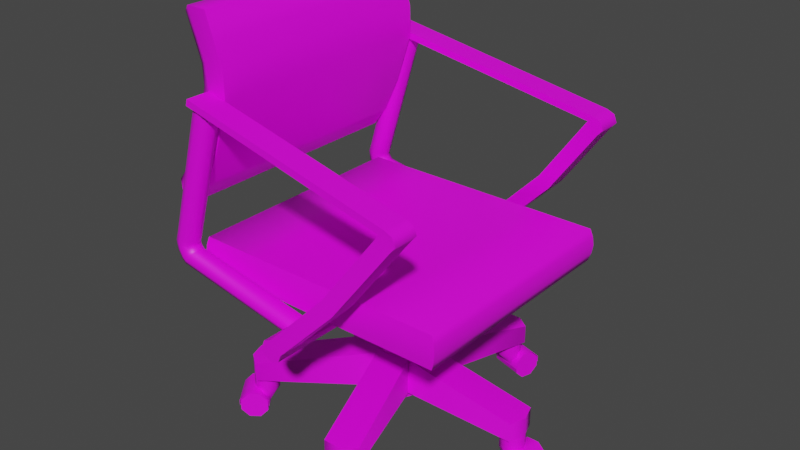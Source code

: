 # Source: PRChair_Small_Fix.blend  (saved by Blender 3.4.6; exported with 4.5.12 LTS)
import bpy
from mathutils import Matrix  # noqa: F401  (used for matrix-valued properties, if any)

bpy.ops.wm.read_factory_settings(use_empty=True)
scene = bpy.context.scene
scene.name = 'Scene'

# ---- collections
col_collection = bpy.data.collections.new('Collection'); scene.collection.children.link(col_collection)

# ---- images (referenced by path relative to the original .blend; pixels are not part of the script)
import os
ASSET_DIR = os.environ.get("B2B_ASSET_DIR", "")  # directory of the original .blend (textures are referenced by path, not embedded)
HERE = os.path.dirname(os.path.abspath(__file__))  # packed textures are extracted next to this script under _unpacked/

def load_image(name, relpath, width, height, colorspace="sRGB"):
    """Load a texture the original file referenced (path relative to the .blend, or extracted next to this script)."""
    p = next((c for c in (os.path.join(HERE, relpath), os.path.join(ASSET_DIR, relpath)) if relpath and os.path.exists(c)), "")
    if p:
        img = bpy.data.images.load(p, check_existing=True)
        img.name = name
    else:  # same state as the original file: an image datablock whose file is absent (Cycles renders it pink)
        img = bpy.data.images.new(name, width, height)
        img.source = "FILE"
        img.filepath = "//" + (relpath or name)
    img.colorspace_settings.name = colorspace
    return img
img_c = load_image('C', '', 1024, 1024, 'sRGB')

# ---- materials (node trees are filled in below, after node groups)
mat_material_001 = bpy.data.materials.new('Material.001')
mat_material_001.use_transparent_shadow = False

# ---- node groups
ng_auto_smooth = bpy.data.node_groups.new('Auto Smooth', 'GeometryNodeTree')
_s = ng_auto_smooth.interface.new_socket(name='Geometry', in_out='OUTPUT', socket_type='NodeSocketGeometry')
_s = ng_auto_smooth.interface.new_socket(name='Geometry', in_out='INPUT', socket_type='NodeSocketGeometry')
_s = ng_auto_smooth.interface.new_socket(name='Angle', in_out='INPUT', socket_type='NodeSocketFloat')
_s.subtype = 'ANGLE'
_s.min_value = 0.0
_s.max_value = 3.142
ng_auto_smooth.is_modifier = True
_N = ng_auto_smooth.nodes; _L = ng_auto_smooth.links
n0 = _N.new('NodeGroupOutput'); n0.name = 'Group Output'; n0.location = (480, -100)
n1 = _N.new('NodeGroupInput'); n1.name = 'Group Input'; n1.location = (-420, -300)
n2 = _N.new('NodeGroupInput'); n2.name = 'Group Input.001'; n2.location = (-60, -100)
n3 = _N.new('GeometryNodeSetShadeSmooth'); n3.name = 'Set Shade Smooth'; n3.location = (120, -100)
n3.domain = 'EDGE'
n4 = _N.new('GeometryNodeSetShadeSmooth'); n4.name = 'Set Shade Smooth.001'; n4.location = (300, -100)
n5 = _N.new('GeometryNodeInputMeshEdgeAngle'); n5.name = 'Edge Angle'; n5.location = (-420, -220)
n6 = _N.new('GeometryNodeInputEdgeSmooth'); n6.name = 'Is Edge Smooth'; n6.location = (-60, -160)
n7 = _N.new('GeometryNodeInputShadeSmooth'); n7.name = 'Is Face Smooth'; n7.location = (-240, -340)
n8 = _N.new('FunctionNodeBooleanMath'); n8.name = 'Boolean Math'; n8.location = (-60, -220)
n9 = _N.new('FunctionNodeCompare'); n9.name = 'Compare'; n9.location = (-240, -180)
n9.operation = 'LESS_EQUAL'
_L.new(n5.outputs[0], n9.inputs[0])
_L.new(n4.outputs[0], n0.inputs[0])
_L.new(n1.outputs[1], n9.inputs[1])
_L.new(n9.outputs[0], n8.inputs[0])
_L.new(n7.outputs[0], n8.inputs[1])
_L.new(n2.outputs[0], n3.inputs[0])
_L.new(n6.outputs[0], n3.inputs[1])
_L.new(n3.outputs[0], n4.inputs[0])
_L.new(n8.outputs[0], n3.inputs[2])
n0.is_active_output = True

# ---- material node trees
mat_material_001.use_nodes = True; mat_material_001.node_tree.nodes.clear()
_N = mat_material_001.node_tree.nodes; _L = mat_material_001.node_tree.links
n0 = _N.new('ShaderNodeBsdfPrincipled'); n0.name = 'Principled BSDF'; n0.location = (10, 300)
n0.distribution = 'GGX'
n0.subsurface_method = 'RANDOM_WALK_SKIN'
n0.inputs[3].default_value = 1.45
n0.inputs[27].default_value = (0.0, 0.0, 0.0, 1.0)
n0.inputs[28].default_value = 1.0
n1 = _N.new('ShaderNodeOutputMaterial'); n1.name = 'Material Output'; n1.location = (300, 300)
n2 = _N.new('ShaderNodeTexImage'); n2.name = 'Image Texture'; n2.location = (-280, 280)
n2.image = img_c
_L.new(n0.outputs[0], n1.inputs[0])
_L.new(n2.outputs[0], n0.inputs[0])
n1.is_active_output = True

# ---- world
world_world = bpy.data.worlds.new('World'); scene.world = world_world
world_world.use_nodes = True; world_world.node_tree.nodes.clear()
_N = world_world.node_tree.nodes; _L = world_world.node_tree.links
n0 = _N.new('ShaderNodeOutputWorld'); n0.name = 'World Output'; n0.location = (300, 300)
n1 = _N.new('ShaderNodeBackground'); n1.name = 'Background'; n1.location = (10, 300)
n1.inputs[0].default_value = (0.05088, 0.05088, 0.05088, 1.0)
_L.new(n1.outputs[0], n0.inputs[0])
n0.is_active_output = True
world_world.color = (0.05088, 0.05088, 0.05088)
world_world.use_sun_shadow = False
world_world.sun_shadow_jitter_overblur = 0.0

# ---- meshes
me_cube = bpy.data.meshes.new('Cube')
me_cube.from_pydata([(-0.2994, 0.0, 0.4637), (-0.2432, 4.012e-09, 0.8002), (-0.2605, 0.0, 0.4541), (-0.2031, 4.012e-09, 0.8002), (-0.1704, 0.0, 0.6551), (-0.2092, 0.0, 0.6655), (-0.1717, 1.337e-09, 0.7115), (-0.2118, 1.337e-09, 0.7115), (-0.2403, 0.0, 0.5706), (-0.2013, 0.0, 0.561), (-0.2475, 0.0, 0.323), (-0.2475, 0.0, 0.386), (0.2475, 0.0, 0.323), (0.2475, 0.0, 0.386), (-0.1862, 4.012e-09, 0.7525), (-0.2264, 4.012e-09, 0.7525), (-0.271, 0.0, 0.5029), (-0.232, 0.0, 0.4932), (-0.2557, 4.012e-09, 0.7881), (-0.2826, 0.0, 0.5145), (-0.3095, 0.0, 0.4787), (-0.2401, 4.012e-09, 0.7441), (7.836e-17, 0.0, 0.2816), (-0.01475, 0.0, 0.2877), (-0.02086, 0.0, 0.3025), (-0.01475, 0.0, 0.3172), (7.836e-17, 0.0, 0.3233), (0.01475, 0.0, 0.3172), (0.02086, 0.0, 0.3025), (0.01475, 0.0, 0.2877), (0.2524, 0.0, 0.3706), (0.2545, 0.0, 0.3545), (0.2524, 0.0, 0.3385), (-0.2524, 0.0, 0.3706), (-0.2545, 0.0, 0.3545), (-0.2524, 0.0, 0.3385), (0.0, 0.0, 0.386), (0.0, 0.0, 0.323), (0.1237, 0.0, 0.386), (0.1237, 0.0, 0.323), (-0.1237, 0.0, 0.323), (-0.1237, 0.0, 0.386), (-0.2994, 0.2319, 0.4637), (-0.2432, 0.2319, 0.8002), (-0.2605, 0.2319, 0.4541), (-0.2031, 0.2319, 0.8002), (-0.2092, 0.2319, 0.6655), (-0.1704, 0.2319, 0.6551), (-0.2119, 0.2319, 0.7115), (-0.1717, 0.2319, 0.7115), (-0.2013, 0.2319, 0.561), (-0.2403, 0.2319, 0.5706), (-0.2475, 0.2255, 0.323), (-0.2475, 0.2255, 0.386), (0.2475, 0.2255, 0.323), (0.2475, 0.2255, 0.386), (-0.2994, 0.167, 0.4637), (-0.2031, 0.167, 0.8002), (-0.1704, 0.167, 0.6551), (-0.2432, 0.167, 0.8002), (-0.2605, 0.167, 0.4541), (-0.2092, 0.167, 0.6655), (-0.2119, 0.167, 0.7115), (-0.1717, 0.167, 0.7115), (-0.2403, 0.167, 0.5706), (-0.2013, 0.167, 0.561), (-0.2264, 0.2319, 0.7524), (-0.1862, 0.2319, 0.7524), (-0.2264, 0.167, 0.7525), (-0.1862, 0.167, 0.7525), (-0.232, 0.2319, 0.4932), (-0.271, 0.2319, 0.5029), (-0.232, 0.167, 0.4932), (-0.271, 0.167, 0.5029), (-0.3095, 0.166, 0.4787), (-0.3095, 0.2259, 0.4787), (-0.2401, 0.2259, 0.7441), (-0.2557, 0.2259, 0.7881), (-0.2536, 0.2259, 0.579), (-0.2258, 0.2259, 0.6673), (-0.2557, 0.166, 0.7881), (-0.2268, 0.2259, 0.7064), (-0.2826, 0.2259, 0.5145), (-0.2258, 0.166, 0.6673), (-0.2268, 0.166, 0.7064), (-0.2536, 0.166, 0.579), (-0.2826, 0.166, 0.5145), (-0.2401, 0.166, 0.7441), (7.836e-17, 0.3231, 0.2816), (-0.01475, 0.3231, 0.2877), (-0.02086, 0.3231, 0.3025), (-0.01475, 0.3231, 0.3172), (7.836e-17, 0.3231, 0.3233), (0.01475, 0.3231, 0.3172), (0.02086, 0.3231, 0.3025), (0.01475, 0.3231, 0.2877), (7.836e-17, 0.2762, 0.2816), (-0.01475, 0.2762, 0.2877), (-0.02086, 0.2762, 0.3025), (-0.01475, 0.2762, 0.3172), (7.836e-17, 0.2762, 0.3233), (0.01475, 0.2762, 0.3172), (0.02086, 0.2762, 0.3025), (0.01475, 0.2762, 0.2877), (0.2084, 0.2531, 0.5713), (0.2084, 0.3, 0.5713), (0.2232, 0.3, 0.5652), (0.2232, 0.2531, 0.5652), (0.2293, 0.3, 0.5504), (0.2293, 0.2531, 0.5504), (0.1224, 0.269, 0.4276), (0.1076, 0.269, 0.4337), (0.1076, 0.3159, 0.4337), (0.1224, 0.3159, 0.4276), (0.1285, 0.3159, 0.4129), (0.1285, 0.269, 0.4129), (0.2183, 0.2531, 0.5825), (0.2183, 0.3, 0.5825), (0.233, 0.3, 0.5764), (0.233, 0.2531, 0.5764), (0.2391, 0.3, 0.5616), (0.2391, 0.2531, 0.5616), (-0.2116, 0.2315, 0.6532), (-0.2116, 0.2784, 0.6532), (-0.2083, 0.2315, 0.6651), (-0.2083, 0.2784, 0.6651), (-0.2614, 0.2327, 0.3622), (-0.2728, 0.2389, 0.353), (-0.2776, 0.2536, 0.3491), (-0.2728, 0.2684, 0.353), (-0.2614, 0.2745, 0.3622), (-0.2499, 0.2684, 0.3715), (-0.2452, 0.2536, 0.3754), (-0.2499, 0.2389, 0.3715), (-0.01158, 0.2327, 0.3119), (-0.02092, 0.2389, 0.3005), (-0.02478, 0.2536, 0.2958), (-0.02092, 0.2684, 0.3005), (-0.01158, 0.2745, 0.3119), (-0.002242, 0.2684, 0.3234), (0.001625, 0.2536, 0.3281), (-0.002242, 0.2389, 0.3234), (-0.2557, 0.2327, 0.3569), (-0.265, 0.2389, 0.3455), (-0.2689, 0.2536, 0.3407), (-0.265, 0.2684, 0.3455), (-0.2557, 0.2745, 0.3569), (-0.2464, 0.2684, 0.3683), (-0.2425, 0.2536, 0.373), (-0.2464, 0.2389, 0.3683), (-0.2672, 0.2327, 0.3727), (-0.2815, 0.2389, 0.3689), (-0.2874, 0.2536, 0.3673), (-0.2815, 0.2684, 0.3689), (-0.2672, 0.2745, 0.3727), (-0.2529, 0.2684, 0.3764), (-0.247, 0.2536, 0.378), (-0.2529, 0.2389, 0.3764), (-0.2686, 0.2327, 0.3844), (-0.2833, 0.2389, 0.3862), (-0.2894, 0.2536, 0.3869), (-0.2833, 0.2684, 0.3862), (-0.2686, 0.2745, 0.3844), (-0.254, 0.2684, 0.3827), (-0.2479, 0.2536, 0.382), (-0.254, 0.2389, 0.3827), (-0.2648, 0.2327, 0.3947), (-0.278, 0.2389, 0.4012), (-0.2835, 0.2536, 0.4038), (-0.278, 0.2684, 0.4012), (-0.2648, 0.2745, 0.3947), (-0.2515, 0.2684, 0.3882), (-0.246, 0.2536, 0.3855), (-0.2515, 0.2389, 0.3882), (-0.1891, 0.2327, 0.6503), (-0.205, 0.2389, 0.6534), (-0.2114, 0.2536, 0.6539), (-0.205, 0.2684, 0.6534), (-0.1891, 0.2745, 0.6503), (-0.1744, 0.2684, 0.6471), (-0.168, 0.2536, 0.6457), (-0.1744, 0.2389, 0.6471), (-0.2524, 0.2277, 0.3385), (-0.2545, 0.2286, 0.3545), (-0.2524, 0.2277, 0.3706), (0.2524, 0.2277, 0.3706), (0.2545, 0.2286, 0.3545), (0.2524, 0.2277, 0.3385), (0.0, 0.2255, 0.323), (0.0, 0.2255, 0.386), (3.421e-20, 0.2277, 0.339), (-1.162e-20, 0.2286, 0.3545), (3.421e-20, 0.2277, 0.3705), (0.1237, 0.2255, 0.323), (0.1237, 0.2255, 0.386), (0.1237, 0.2277, 0.339), (0.1237, 0.2286, 0.3545), (0.1237, 0.2277, 0.3705), (-0.1237, 0.2255, 0.386), (-0.1237, 0.2277, 0.339), (-0.1237, 0.2286, 0.3545), (-0.1237, 0.2277, 0.3705), (-0.1237, 0.2255, 0.323), (-0.2994, -0.2319, 0.4637), (-0.2432, -0.2319, 0.8002), (-0.2605, -0.2319, 0.4541), (-0.2031, -0.2319, 0.8002), (-0.2092, -0.2319, 0.6655), (-0.1704, -0.2319, 0.6551), (-0.2119, -0.2319, 0.7115), (-0.1717, -0.2319, 0.7115), (-0.2013, -0.2319, 0.561), (-0.2403, -0.2319, 0.5706), (-0.2475, -0.2255, 0.323), (-0.2475, -0.2255, 0.386), (0.2475, -0.2255, 0.323), (0.2475, -0.2255, 0.386), (-0.2994, -0.167, 0.4637), (-0.2031, -0.167, 0.8002), (-0.1704, -0.167, 0.6551), (-0.2432, -0.167, 0.8002), (-0.2605, -0.167, 0.4541), (-0.2092, -0.167, 0.6655), (-0.2119, -0.167, 0.7115), (-0.1717, -0.167, 0.7115), (-0.2403, -0.167, 0.5706), (-0.2013, -0.167, 0.561), (-0.2264, -0.2319, 0.7524), (-0.1862, -0.2319, 0.7524), (-0.2264, -0.167, 0.7525), (-0.1862, -0.167, 0.7525), (-0.232, -0.2319, 0.4932), (-0.271, -0.2319, 0.5029), (-0.232, -0.167, 0.4932), (-0.271, -0.167, 0.5029), (-0.3095, -0.166, 0.4787), (-0.3095, -0.2259, 0.4787), (-0.2401, -0.2259, 0.7441), (-0.2557, -0.2259, 0.7881), (-0.2536, -0.2259, 0.579), (-0.2258, -0.2259, 0.6673), (-0.2557, -0.166, 0.7881), (-0.2268, -0.2259, 0.7064), (-0.2826, -0.2259, 0.5145), (-0.2258, -0.166, 0.6673), (-0.2268, -0.166, 0.7064), (-0.2536, -0.166, 0.579), (-0.2826, -0.166, 0.5145), (-0.2401, -0.166, 0.7441), (7.836e-17, -0.3231, 0.2816), (-0.01475, -0.3231, 0.2877), (-0.02086, -0.3231, 0.3025), (-0.01475, -0.3231, 0.3172), (7.836e-17, -0.3231, 0.3233), (0.01475, -0.3231, 0.3172), (0.02086, -0.3231, 0.3025), (0.01475, -0.3231, 0.2877), (7.836e-17, -0.2762, 0.2816), (-0.01475, -0.2762, 0.2877), (-0.02086, -0.2762, 0.3025), (-0.01475, -0.2762, 0.3172), (7.836e-17, -0.2762, 0.3233), (0.01475, -0.2762, 0.3172), (0.02086, -0.2762, 0.3025), (0.01475, -0.2762, 0.2877), (0.2084, -0.2531, 0.5713), (0.2084, -0.3, 0.5713), (0.2232, -0.3, 0.5652), (0.2232, -0.2531, 0.5652), (0.2293, -0.3, 0.5504), (0.2293, -0.2531, 0.5504), (0.1224, -0.269, 0.4276), (0.1076, -0.269, 0.4337), (0.1076, -0.3159, 0.4337), (0.1224, -0.3159, 0.4276), (0.1285, -0.3159, 0.4129), (0.1285, -0.269, 0.4129), (0.2183, -0.2531, 0.5825), (0.2183, -0.3, 0.5825), (0.233, -0.3, 0.5764), (0.233, -0.2531, 0.5764), (0.2391, -0.3, 0.5616), (0.2391, -0.2531, 0.5616), (-0.2116, -0.2315, 0.6532), (-0.2116, -0.2784, 0.6532), (-0.2083, -0.2315, 0.6651), (-0.2083, -0.2784, 0.6651), (-0.2614, -0.2327, 0.3622), (-0.2728, -0.2389, 0.353), (-0.2776, -0.2536, 0.3491), (-0.2728, -0.2684, 0.353), (-0.2614, -0.2745, 0.3622), (-0.2499, -0.2684, 0.3715), (-0.2452, -0.2536, 0.3754), (-0.2499, -0.2389, 0.3715), (-0.01158, -0.2327, 0.3119), (-0.02092, -0.2389, 0.3005), (-0.02478, -0.2536, 0.2958), (-0.02092, -0.2684, 0.3005), (-0.01158, -0.2745, 0.3119), (-0.002242, -0.2684, 0.3234), (0.001625, -0.2536, 0.3281), (-0.002242, -0.2389, 0.3234), (-0.2557, -0.2327, 0.3569), (-0.265, -0.2389, 0.3455), (-0.2689, -0.2536, 0.3407), (-0.265, -0.2684, 0.3455), (-0.2557, -0.2745, 0.3569), (-0.2464, -0.2684, 0.3683), (-0.2425, -0.2536, 0.373), (-0.2464, -0.2389, 0.3683), (-0.2672, -0.2327, 0.3727), (-0.2815, -0.2389, 0.3689), (-0.2874, -0.2536, 0.3673), (-0.2815, -0.2684, 0.3689), (-0.2672, -0.2745, 0.3727), (-0.2529, -0.2684, 0.3764), (-0.247, -0.2536, 0.378), (-0.2529, -0.2389, 0.3764), (-0.2686, -0.2327, 0.3844), (-0.2833, -0.2389, 0.3862), (-0.2894, -0.2536, 0.3869), (-0.2833, -0.2684, 0.3862), (-0.2686, -0.2745, 0.3844), (-0.254, -0.2684, 0.3827), (-0.2479, -0.2536, 0.382), (-0.254, -0.2389, 0.3827), (-0.2648, -0.2327, 0.3947), (-0.278, -0.2389, 0.4012), (-0.2835, -0.2536, 0.4038), (-0.278, -0.2684, 0.4012), (-0.2648, -0.2745, 0.3947), (-0.2515, -0.2684, 0.3882), (-0.246, -0.2536, 0.3855), (-0.2515, -0.2389, 0.3882), (-0.1891, -0.2327, 0.6503), (-0.205, -0.2389, 0.6534), (-0.2114, -0.2536, 0.6539), (-0.205, -0.2684, 0.6534), (-0.1891, -0.2745, 0.6503), (-0.1744, -0.2684, 0.6471), (-0.168, -0.2536, 0.6457), (-0.1744, -0.2389, 0.6471), (-0.2524, -0.2277, 0.3385), (-0.2545, -0.2286, 0.3545), (-0.2524, -0.2277, 0.3706), (0.2524, -0.2277, 0.3706), (0.2545, -0.2286, 0.3545), (0.2524, -0.2277, 0.3385), (0.0, -0.2255, 0.323), (0.0, -0.2255, 0.386), (3.421e-20, -0.2277, 0.339), (-1.162e-20, -0.2286, 0.3545), (3.421e-20, -0.2277, 0.3705), (0.1237, -0.2255, 0.323), (0.1237, -0.2255, 0.386), (0.1237, -0.2277, 0.339), (0.1237, -0.2286, 0.3545), (0.1237, -0.2277, 0.3705), (-0.1237, -0.2255, 0.386), (-0.1237, -0.2277, 0.339), (-0.1237, -0.2286, 0.3545), (-0.1237, -0.2277, 0.3705), (-0.1237, -0.2255, 0.323), (0.0, -0.0416, 0.3272), (-0.02941, -0.02941, 0.3272), (-0.0416, 0.0, 0.3272), (-0.02941, 0.02941, 0.3272), (0.0, 0.0416, 0.3272), (0.02941, 0.02941, 0.3272), (0.0416, 0.0, 0.3272), (0.02941, -0.02941, 0.3272), (0.0, -0.0416, 0.1549), (-0.02941, -0.02941, 0.1549), (-0.0416, 0.0, 0.1549), (-0.02941, 0.02941, 0.1549), (0.0, 0.0416, 0.1549), (0.02941, 0.02941, 0.1549), (0.0416, 0.0, 0.1549), (0.02941, -0.02941, 0.1549), (0.0, -0.0416, 0.06204), (-0.02941, -0.02941, 0.06204), (-0.0416, 0.0, 0.06204), (-0.02941, 0.02941, 0.06204), (0.0, 0.0416, 0.06204), (0.02941, 0.02941, 0.06204), (0.0416, 0.0, 0.06204), (0.02941, -0.02941, 0.06204), (-0.01656, 0.05096, 0.08163), (-0.01656, 0.05096, 0.1534), (0.01656, 0.05096, 0.08163), (0.01656, 0.05096, 0.1534), (0.04335, 0.0315, 0.08163), (0.04335, 0.0315, 0.1534), (0.05358, 0.0, 0.08163), (0.05358, 0.0, 0.1534), (0.04335, -0.0315, 0.08163), (0.04335, -0.0315, 0.1534), (0.01656, -0.05096, 0.08163), (0.01656, -0.05096, 0.1534), (-0.01656, -0.05096, 0.08163), (-0.01656, -0.05096, 0.1534), (-0.04335, -0.0315, 0.08163), (-0.04335, -0.0315, 0.1534), (-0.05358, 0.0, 0.08163), (-0.05358, 0.0, 0.1534), (-0.04335, 0.0315, 0.08163), (-0.04335, 0.0315, 0.1534), (0.2683, 0.0315, 0.1188), (0.2683, 0.0315, 0.08163), (0.2786, -1.341e-08, 0.08163), (0.2786, -1.341e-08, 0.1188), (0.2683, -0.0315, 0.08163), (0.2683, -0.0315, 0.1188), (0.1129, -0.2455, 0.1188), (0.1129, -0.2455, 0.08163), (0.08609, -0.2649, 0.08163), (0.08609, -0.2649, 0.1188), (0.05297, -0.2649, 0.08163), (0.05297, -0.2649, 0.1188), (-0.1986, -0.1832, 0.1188), (-0.1986, -0.1832, 0.08163), (-0.2254, -0.1637, 0.08163), (-0.2254, -0.1637, 0.1188), (-0.2356, -0.1323, 0.08163), (-0.2356, -0.1323, 0.1188), (-0.1986, 0.1832, 0.08163), (-0.1986, 0.1832, 0.1188), (-0.2356, 0.1323, 0.1188), (-0.2356, 0.1323, 0.08163), (-0.2254, 0.1637, 0.08163), (-0.2254, 0.1637, 0.1188), (0.05297, 0.2649, 0.08163), (0.08609, 0.2649, 0.08163), (0.08609, 0.2649, 0.1188), (0.05297, 0.2649, 0.1188), (0.1129, 0.2455, 0.08163), (0.1129, 0.2455, 0.1188), (0.1009, -0.2341, 0.08157), (0.1016, -0.236, 0.04489), (0.09976, -0.2523, 0.08157), (0.09976, -0.2523, 0.05243), (0.08608, -0.2643, 0.08157), (0.08608, -0.2643, 0.05243), (0.06789, -0.2631, 0.08157), (0.06789, -0.2631, 0.05243), (0.05586, -0.2495, 0.08157), (0.0565, -0.2513, 0.04489), (0.05702, -0.2313, 0.08157), (0.06056, -0.2417, 0.02875), (0.07071, -0.2192, 0.08157), (0.07652, -0.2363, 0.02804), (0.08889, -0.2204, 0.08157), (0.09243, -0.2308, 0.02875), (0.1011, -0.2345, 0.05363), (0.09976, -0.2523, 0.05466), (0.08608, -0.2643, 0.05466), (0.06789, -0.2631, 0.05466), (0.05598, -0.2498, 0.05363), (0.05702, -0.2313, 0.05069), (0.07071, -0.2192, 0.05069), (0.08889, -0.2204, 0.05069), (0.05834, -0.2829, 0.05165), (0.1193, -0.2621, 0.05165), (0.06318, -0.297, 0.03667), (0.1241, -0.2763, 0.03667), (0.06318, -0.297, 0.01548), (0.1241, -0.2763, 0.01548), (0.05834, -0.2829, 0.0004918), (0.1193, -0.2621, 0.0004919), (0.0515, -0.2628, 0.0004918), (0.1124, -0.242, 0.0004918), (0.04666, -0.2486, 0.01548), (0.1076, -0.2278, 0.01548), (0.04666, -0.2486, 0.03667), (0.1076, -0.2278, 0.03667), (0.0515, -0.2628, 0.05165), (0.1124, -0.242, 0.05165), (0.05863, -0.2837, 0.0533), (0.1195, -0.2629, 0.0533), (0.06386, -0.299, 0.03709), (0.1248, -0.2782, 0.03709), (0.06388, -0.2991, 0.02493), (0.1248, -0.2783, 0.02493), (0.04597, -0.2466, 0.02493), (0.1069, -0.2258, 0.02493), (0.04599, -0.2466, 0.03709), (0.1069, -0.2259, 0.03709), (0.05123, -0.262, 0.0533), (0.1121, -0.2412, 0.0533), (0.05852, -0.2834, 0.05253), (0.1194, -0.2626, 0.05253), (0.06361, -0.2983, 0.03678), (0.1245, -0.2775, 0.03678), (0.06361, -0.2983, 0.02493), (0.1245, -0.2775, 0.02493), (0.04624, -0.2474, 0.02493), (0.1071, -0.2266, 0.02493), (0.04624, -0.2474, 0.03678), (0.1071, -0.2266, 0.03678), (0.05133, -0.2623, 0.05253), (0.1122, -0.2415, 0.05253), (0.2546, 0.02386, 0.08157), (0.2566, 0.02386, 0.04489), (0.2715, 0.01688, 0.08157), (0.2715, 0.01688, 0.05243), (0.2784, 4.733e-05, 0.08157), (0.2784, 4.733e-05, 0.05243), (0.2715, -0.01679, 0.08157), (0.2715, -0.01679, 0.05243), (0.2546, -0.02376, 0.08157), (0.2566, -0.02376, 0.04489), (0.2378, -0.01678, 0.08157), (0.2488, -0.01679, 0.02875), (0.2308, 5.221e-05, 0.08157), (0.2488, 5.035e-05, 0.02804), (0.2378, 0.01689, 0.08157), (0.2488, 0.01689, 0.02875), (0.255, 0.02386, 0.05363), (0.2715, 0.01688, 0.05466), (0.2784, 4.733e-05, 0.05466), (0.2715, -0.01679, 0.05466), (0.255, -0.02376, 0.05363), (0.2378, -0.01678, 0.05069), (0.2308, 5.221e-05, 0.05069), (0.2378, 0.01689, 0.05069), (0.287, -0.03219, 0.05165), (0.287, 0.03217, 0.05165), (0.302, -0.03219, 0.03667), (0.302, 0.03217, 0.03667), (0.302, -0.03219, 0.01548), (0.302, 0.03217, 0.01548), (0.287, -0.03219, 0.0004918), (0.287, 0.03217, 0.0004919), (0.2658, -0.03219, 0.0004918), (0.2659, 0.03217, 0.0004918), (0.2509, -0.03219, 0.01548), (0.2509, 0.03217, 0.01548), (0.2509, -0.03219, 0.03667), (0.2509, 0.03217, 0.03667), (0.2658, -0.03219, 0.05165), (0.2659, 0.03217, 0.05165), (0.2879, -0.03218, 0.0533), (0.2879, 0.03216, 0.0533), (0.3041, -0.03219, 0.03709), (0.3041, 0.03216, 0.03709), (0.3042, -0.03219, 0.02493), (0.3042, 0.03216, 0.02493), (0.2487, -0.03218, 0.02493), (0.2487, 0.03217, 0.02493), (0.2488, -0.03218, 0.03709), (0.2488, 0.03217, 0.03709), (0.265, -0.03218, 0.0533), (0.265, 0.03216, 0.0533), (0.2876, -0.03218, 0.05253), (0.2876, 0.03216, 0.05253), (0.3033, -0.03219, 0.03678), (0.3034, 0.03216, 0.03678), (0.3033, -0.03219, 0.02493), (0.3034, 0.03216, 0.02493), (0.2495, -0.03218, 0.02493), (0.2495, 0.03217, 0.02493), (0.2495, -0.03218, 0.03678), (0.2495, 0.03217, 0.03678), (0.2653, -0.03218, 0.05253), (0.2653, 0.03216, 0.05253), (0.05616, 0.2489, 0.08157), (0.05674, 0.2508, 0.04489), (0.06778, 0.2629, 0.08157), (0.06778, 0.2629, 0.05243), (0.08593, 0.2646, 0.08157), (0.08593, 0.2646, 0.05243), (0.09996, 0.253, 0.08157), (0.09996, 0.253, 0.05243), (0.1017, 0.2348, 0.08157), (0.1022, 0.2367, 0.04489), (0.09003, 0.2208, 0.08157), (0.09326, 0.2313, 0.02875), (0.07188, 0.2191, 0.08157), (0.07719, 0.2363, 0.02804), (0.05785, 0.2307, 0.08157), (0.06109, 0.2412, 0.02875), (0.05627, 0.2493, 0.05363), (0.06778, 0.2629, 0.05466), (0.08593, 0.2646, 0.05466), (0.09996, 0.253, 0.05466), (0.1018, 0.2352, 0.05363), (0.09003, 0.2208, 0.05069), (0.07188, 0.2191, 0.05069), (0.05785, 0.2307, 0.05069), (0.1193, 0.2633, 0.05165), (0.05777, 0.2823, 0.05165), (0.1237, 0.2776, 0.03667), (0.06219, 0.2966, 0.03667), (0.1237, 0.2776, 0.01548), (0.06219, 0.2966, 0.01548), (0.1193, 0.2633, 0.0004918), (0.05777, 0.2823, 0.0004919), (0.113, 0.2431, 0.0004918), (0.05152, 0.2621, 0.0004918), (0.1086, 0.2288, 0.01548), (0.0471, 0.2477, 0.01548), (0.1086, 0.2288, 0.03667), (0.0471, 0.2477, 0.03667), (0.113, 0.2431, 0.05165), (0.05152, 0.2621, 0.05165), (0.1195, 0.2641, 0.0533), (0.05803, 0.2831, 0.0533), (0.1243, 0.2796, 0.03709), (0.06282, 0.2986, 0.03709), (0.1243, 0.2797, 0.02493), (0.06283, 0.2987, 0.02493), (0.108, 0.2267, 0.02493), (0.04647, 0.2457, 0.02493), (0.108, 0.2268, 0.03709), (0.04649, 0.2457, 0.03709), (0.1128, 0.2422, 0.0533), (0.05127, 0.2612, 0.0533), (0.1194, 0.2638, 0.05253), (0.05794, 0.2828, 0.05253), (0.1241, 0.2789, 0.03678), (0.06259, 0.2979, 0.03678), (0.1241, 0.2789, 0.02493), (0.06259, 0.2979, 0.02493), (0.1082, 0.2275, 0.02493), (0.04672, 0.2465, 0.02493), (0.1082, 0.2275, 0.03678), (0.04672, 0.2465, 0.03678), (0.1128, 0.2425, 0.05253), (0.05137, 0.2615, 0.05253), (-0.2196, 0.1306, 0.08157), (-0.2212, 0.1317, 0.04489), (-0.2293, 0.146, 0.08157), (-0.2293, 0.146, 0.05243), (-0.2252, 0.1638, 0.08157), (-0.2252, 0.1638, 0.05243), (-0.2097, 0.1735, 0.08157), (-0.2097, 0.1735, 0.05243), (-0.192, 0.1694, 0.08157), (-0.1936, 0.1705, 0.04489), (-0.1823, 0.1539, 0.08157), (-0.1912, 0.1603, 0.02875), (-0.1864, 0.1362, 0.08157), (-0.2011, 0.1466, 0.02804), (-0.2019, 0.1265, 0.08157), (-0.2108, 0.1329, 0.02875), (-0.2199, 0.1308, 0.05363), (-0.2293, 0.146, 0.05466), (-0.2252, 0.1638, 0.05466), (-0.2097, 0.1735, 0.05466), (-0.1923, 0.1696, 0.05363), (-0.1823, 0.1539, 0.05069), (-0.1864, 0.1362, 0.05069), (-0.2019, 0.1265, 0.05069), (-0.2135, 0.195, 0.05165), (-0.2508, 0.1426, 0.05165), (-0.2257, 0.2037, 0.03667), (-0.263, 0.1513, 0.03667), (-0.2257, 0.2037, 0.01548), (-0.263, 0.1513, 0.01548), (-0.2135, 0.195, 0.0004918), (-0.2508, 0.1426, 0.0004919), (-0.1962, 0.1827, 0.0004918), (-0.2336, 0.1303, 0.0004918), (-0.184, 0.174, 0.01548), (-0.2214, 0.1216, 0.01548), (-0.184, 0.174, 0.03667), (-0.2214, 0.1216, 0.03667), (-0.1962, 0.1827, 0.05165), (-0.2336, 0.1303, 0.05165), (-0.2142, 0.1955, 0.0533), (-0.2515, 0.1431, 0.0533), (-0.2274, 0.2049, 0.03709), (-0.2647, 0.1526, 0.03709), (-0.2274, 0.205, 0.02493), (-0.2648, 0.1526, 0.02493), (-0.1823, 0.1728, 0.02493), (-0.2196, 0.1204, 0.02493), (-0.1823, 0.1728, 0.03709), (-0.2197, 0.1204, 0.03709), (-0.1955, 0.1822, 0.0533), (-0.2329, 0.1298, 0.0533), (-0.2139, 0.1954, 0.05253), (-0.2513, 0.143, 0.05253), (-0.2268, 0.2045, 0.03678), (-0.2641, 0.1521, 0.03678), (-0.2268, 0.2045, 0.02493), (-0.2641, 0.1521, 0.02493), (-0.1829, 0.1733, 0.02493), (-0.2203, 0.1209, 0.02493), (-0.1829, 0.1733, 0.03678), (-0.2203, 0.1209, 0.03678), (-0.1958, 0.1824, 0.05253), (-0.2331, 0.13, 0.05253), (-0.1916, -0.168, 0.08157), (-0.1932, -0.1692, 0.04489), (-0.2092, -0.1726, 0.08157), (-0.2092, -0.1726, 0.05243), (-0.225, -0.1635, 0.08157), (-0.225, -0.1635, 0.05243), (-0.2296, -0.1459, 0.08157), (-0.2296, -0.1459, 0.05243), (-0.2205, -0.1301, 0.08157), (-0.2221, -0.1313, 0.04489), (-0.2029, -0.1254, 0.08157), (-0.2116, -0.1321, 0.02875), (-0.1871, -0.1346, 0.08157), (-0.2014, -0.1455, 0.02804), (-0.1824, -0.1522, 0.08157), (-0.1912, -0.1589, 0.02875), (-0.1919, -0.1682, 0.05363), (-0.2092, -0.1726, 0.05466), (-0.225, -0.1635, 0.05466), (-0.2296, -0.1459, 0.05466), (-0.2208, -0.1303, 0.05363), (-0.2029, -0.1254, 0.05069), (-0.1871, -0.1346, 0.05069), (-0.1824, -0.1522, 0.05069), (-0.2514, -0.1431, 0.05165), (-0.2123, -0.1942, 0.05165), (-0.2633, -0.1522, 0.03667), (-0.2242, -0.2033, 0.03667), (-0.2633, -0.1522, 0.01548), (-0.2242, -0.2033, 0.01548), (-0.2514, -0.1431, 0.0004918), (-0.2123, -0.1942, 0.0004919), (-0.2345, -0.1302, 0.0004918), (-0.1955, -0.1814, 0.0004918), (-0.2226, -0.1211, 0.01548), (-0.1835, -0.1723, 0.01548), (-0.2226, -0.1211, 0.03667), (-0.1835, -0.1723, 0.03667), (-0.2345, -0.1302, 0.05165), (-0.1955, -0.1814, 0.05165), (-0.252, -0.1436, 0.0533), (-0.213, -0.1947, 0.0533), (-0.2649, -0.1534, 0.03709), (-0.2259, -0.2046, 0.03709), (-0.265, -0.1535, 0.02493), (-0.2259, -0.2046, 0.02493), (-0.2209, -0.1198, 0.02493), (-0.1818, -0.171, 0.02493), (-0.2209, -0.1199, 0.03709), (-0.1819, -0.171, 0.03709), (-0.2338, -0.1297, 0.0533), (-0.1948, -0.1808, 0.0533), (-0.2518, -0.1434, 0.05253), (-0.2127, -0.1946, 0.05253), (-0.2643, -0.153, 0.03678), (-0.2253, -0.2041, 0.03678), (-0.2643, -0.153, 0.02493), (-0.2253, -0.2041, 0.02493), (-0.2215, -0.1203, 0.02493), (-0.1825, -0.1715, 0.02493), (-0.2215, -0.1203, 0.03678), (-0.1825, -0.1715, 0.03678), (-0.2341, -0.1299, 0.05253), (-0.195, -0.181, 0.05253)], [], [(69, 67, 45, 57), (67, 66, 43, 45), (56, 42, 44, 60), (57, 45, 43, 59), (50, 51, 46, 47), (65, 50, 47, 58), (64, 8, 5, 61), (64, 85, 86, 73), (61, 5, 7, 62), (47, 46, 48, 49), (58, 47, 49, 63), (73, 16, 8, 64), (72, 70, 50, 65), (70, 71, 51, 50), (30, 185, 55, 13), (201, 184, 53, 198), (39, 193, 54, 12), (41, 198, 53, 11), (184, 33, 11, 53), (17, 72, 65, 9), (15, 21, 87, 68), (4, 58, 63, 6), (62, 84, 83, 61), (51, 78, 79, 46), (48, 81, 76, 66), (9, 65, 58, 4), (3, 57, 59, 1), (0, 56, 60, 2), (14, 69, 57, 3), (6, 63, 69, 14), (42, 75, 82, 71), (62, 7, 15, 68), (49, 48, 66, 67), (63, 49, 67, 69), (71, 82, 78, 51), (2, 60, 72, 17), (44, 42, 71, 70), (60, 44, 70, 72), (73, 86, 19, 16), (87, 21, 18, 80), (82, 86, 85, 78), (79, 83, 84, 81), (76, 87, 80, 77), (78, 85, 83, 79), (81, 84, 87, 76), (75, 74, 86, 82), (74, 20, 19, 86), (68, 87, 84, 62), (56, 74, 75, 42), (0, 20, 74, 56), (61, 83, 85, 64), (66, 76, 77, 43), (59, 80, 18, 1), (43, 77, 80, 59), (46, 79, 81, 48), (96, 22, 23, 97), (97, 23, 24, 98), (98, 24, 25, 99), (99, 25, 26, 100), (100, 26, 27, 101), (101, 27, 28, 102), (102, 28, 29, 103), (103, 29, 22, 96), (88, 89, 90, 91, 92, 93, 94, 95), (95, 103, 96, 88), (94, 102, 103, 95), (113, 112, 105, 106), (111, 110, 107, 104), (91, 99, 100, 92), (90, 98, 99, 91), (89, 97, 98, 90), (88, 96, 97, 89), (109, 108, 120, 121), (104, 107, 119, 116), (115, 114, 108, 109), (114, 113, 106, 108), (110, 115, 109, 107), (112, 111, 104, 105), (92, 100, 111, 112), (101, 102, 115, 110), (94, 93, 113, 114), (102, 94, 114, 115), (100, 101, 110, 111), (93, 92, 112, 113), (118, 119, 121, 120), (117, 116, 119, 118), (116, 117, 125, 124), (107, 109, 121, 119), (108, 106, 118, 120), (106, 105, 117, 118), (123, 122, 124, 125), (105, 104, 122, 123), (104, 116, 124, 122), (117, 105, 123, 125), (142, 126, 127, 143), (143, 127, 128, 144), (144, 128, 129, 145), (145, 129, 130, 146), (146, 130, 131, 147), (147, 131, 132, 148), (130, 129, 153, 154), (148, 132, 133, 149), (149, 133, 126, 142), (141, 149, 142, 134), (140, 148, 149, 141), (139, 147, 148, 140), (138, 146, 147, 139), (137, 145, 146, 138), (136, 144, 145, 137), (135, 143, 144, 136), (134, 142, 143, 135), (157, 156, 164, 165), (133, 132, 156, 157), (128, 127, 151, 152), (131, 130, 154, 155), (126, 133, 157, 150), (127, 126, 150, 151), (129, 128, 152, 153), (132, 131, 155, 156), (158, 165, 173, 166), (155, 154, 162, 163), (153, 152, 160, 161), (151, 150, 158, 159), (150, 157, 165, 158), (156, 155, 163, 164), (154, 153, 161, 162), (152, 151, 159, 160), (170, 169, 177, 178), (164, 163, 171, 172), (162, 161, 169, 170), (160, 159, 167, 168), (165, 164, 172, 173), (163, 162, 170, 171), (161, 160, 168, 169), (159, 158, 166, 167), (168, 167, 175, 176), (173, 172, 180, 181), (171, 170, 178, 179), (169, 168, 176, 177), (167, 166, 174, 175), (166, 173, 181, 174), (172, 171, 179, 180), (52, 10, 35, 182), (182, 35, 34, 183), (183, 34, 33, 184), (202, 52, 182, 199), (199, 182, 183, 200), (200, 183, 184, 201), (12, 54, 187, 32), (32, 187, 186, 31), (31, 186, 185, 30), (196, 191, 192, 197), (195, 190, 191, 196), (193, 188, 190, 195), (38, 194, 189, 36), (40, 202, 188, 37), (197, 192, 189, 194), (185, 197, 194, 55), (13, 55, 194, 38), (54, 193, 195, 187), (187, 195, 196, 186), (186, 196, 197, 185), (37, 188, 193, 39), (10, 52, 202, 40), (191, 200, 201, 192), (190, 199, 200, 191), (188, 202, 199, 190), (36, 189, 198, 41), (192, 201, 198, 189), (230, 218, 206, 228), (228, 206, 204, 227), (217, 221, 205, 203), (218, 220, 204, 206), (211, 208, 207, 212), (226, 219, 208, 211), (225, 222, 5, 8), (225, 234, 247, 246), (222, 223, 7, 5), (208, 210, 209, 207), (219, 224, 210, 208), (234, 225, 8, 16), (233, 226, 211, 231), (231, 211, 212, 232), (30, 13, 216, 346), (362, 359, 214, 345), (39, 12, 215, 354), (41, 11, 214, 359), (345, 214, 11, 33), (17, 9, 226, 233), (15, 229, 248, 21), (4, 6, 224, 219), (223, 222, 244, 245), (212, 207, 240, 239), (209, 227, 237, 242), (9, 4, 219, 226), (3, 1, 220, 218), (0, 2, 221, 217), (14, 3, 218, 230), (6, 14, 230, 224), (203, 232, 243, 236), (223, 229, 15, 7), (210, 228, 227, 209), (224, 230, 228, 210), (232, 212, 239, 243), (2, 17, 233, 221), (205, 231, 232, 203), (221, 233, 231, 205), (234, 16, 19, 247), (248, 241, 18, 21), (243, 239, 246, 247), (240, 242, 245, 244), (237, 238, 241, 248), (239, 240, 244, 246), (242, 237, 248, 245), (236, 243, 247, 235), (235, 247, 19, 20), (229, 223, 245, 248), (217, 203, 236, 235), (0, 217, 235, 20), (222, 225, 246, 244), (227, 204, 238, 237), (220, 1, 18, 241), (204, 220, 241, 238), (207, 209, 242, 240), (257, 258, 23, 22), (258, 259, 24, 23), (259, 260, 25, 24), (260, 261, 26, 25), (261, 262, 27, 26), (262, 263, 28, 27), (263, 264, 29, 28), (264, 257, 22, 29), (249, 256, 255, 254, 253, 252, 251, 250), (256, 249, 257, 264), (255, 256, 264, 263), (274, 267, 266, 273), (272, 265, 268, 271), (252, 253, 261, 260), (251, 252, 260, 259), (250, 251, 259, 258), (249, 250, 258, 257), (270, 282, 281, 269), (265, 277, 280, 268), (276, 270, 269, 275), (275, 269, 267, 274), (271, 268, 270, 276), (273, 266, 265, 272), (253, 273, 272, 261), (262, 271, 276, 263), (255, 275, 274, 254), (263, 276, 275, 255), (261, 272, 271, 262), (254, 274, 273, 253), (279, 281, 282, 280), (278, 279, 280, 277), (277, 285, 286, 278), (268, 280, 282, 270), (269, 281, 279, 267), (267, 279, 278, 266), (284, 286, 285, 283), (266, 284, 283, 265), (265, 283, 285, 277), (278, 286, 284, 266), (303, 304, 288, 287), (304, 305, 289, 288), (305, 306, 290, 289), (306, 307, 291, 290), (307, 308, 292, 291), (308, 309, 293, 292), (291, 315, 314, 290), (309, 310, 294, 293), (310, 303, 287, 294), (302, 295, 303, 310), (301, 302, 310, 309), (300, 301, 309, 308), (299, 300, 308, 307), (298, 299, 307, 306), (297, 298, 306, 305), (296, 297, 305, 304), (295, 296, 304, 303), (318, 326, 325, 317), (294, 318, 317, 293), (289, 313, 312, 288), (292, 316, 315, 291), (287, 311, 318, 294), (288, 312, 311, 287), (290, 314, 313, 289), (293, 317, 316, 292), (319, 327, 334, 326), (316, 324, 323, 315), (314, 322, 321, 313), (312, 320, 319, 311), (311, 319, 326, 318), (317, 325, 324, 316), (315, 323, 322, 314), (313, 321, 320, 312), (331, 339, 338, 330), (325, 333, 332, 324), (323, 331, 330, 322), (321, 329, 328, 320), (326, 334, 333, 325), (324, 332, 331, 323), (322, 330, 329, 321), (320, 328, 327, 319), (329, 337, 336, 328), (334, 342, 341, 333), (332, 340, 339, 331), (330, 338, 337, 329), (328, 336, 335, 327), (327, 335, 342, 334), (333, 341, 340, 332), (213, 343, 35, 10), (343, 344, 34, 35), (344, 345, 33, 34), (363, 360, 343, 213), (360, 361, 344, 343), (361, 362, 345, 344), (12, 32, 348, 215), (32, 31, 347, 348), (31, 30, 346, 347), (357, 358, 353, 352), (356, 357, 352, 351), (354, 356, 351, 349), (38, 36, 350, 355), (40, 37, 349, 363), (358, 355, 350, 353), (346, 216, 355, 358), (13, 38, 355, 216), (215, 348, 356, 354), (348, 347, 357, 356), (347, 346, 358, 357), (37, 39, 354, 349), (10, 40, 363, 213), (352, 353, 362, 361), (351, 352, 361, 360), (349, 351, 360, 363), (36, 41, 359, 350), (353, 350, 359, 362), (371, 364, 372, 379), (370, 371, 379, 378), (369, 370, 378, 377), (368, 369, 377, 376), (367, 368, 376, 375), (366, 367, 375, 374), (365, 366, 374, 373), (364, 365, 373, 372), (379, 372, 380, 387), (378, 379, 387, 386), (377, 378, 386, 385), (376, 377, 385, 384), (375, 376, 384, 383), (374, 375, 383, 382), (373, 374, 382, 381), (372, 373, 381, 380), (391, 393, 437, 434), (390, 388, 432, 433), (394, 392, 409, 410), (395, 397, 413, 411), (400, 398, 416, 418), (401, 400, 418, 419), (401, 403, 423, 420), (404, 402, 422, 424), (391, 389, 407, 405, 403, 401, 399, 397, 395, 393), (406, 404, 429, 430), (407, 389, 427, 431), (388, 390, 392, 394, 396, 398, 400, 402, 404, 406), (409, 408, 411, 410), (410, 411, 413, 412), (397, 396, 412, 413), (396, 394, 410, 412), (393, 395, 411, 408), (392, 393, 408, 409), (415, 414, 417, 416), (416, 417, 419, 418), (397, 399, 417, 414), (396, 397, 414, 415), (399, 401, 419, 417), (398, 396, 415, 416), (421, 420, 423, 422), (422, 423, 425, 424), (400, 401, 420, 421), (403, 405, 425, 423), (402, 400, 421, 422), (405, 404, 424, 425), (429, 428, 431, 430), (430, 431, 427, 426), (388, 406, 430, 426), (405, 407, 431, 428), (389, 388, 426, 427), (404, 405, 428, 429), (432, 435, 434, 433), (433, 434, 437, 436), (389, 391, 434, 435), (393, 392, 436, 437), (392, 390, 433, 436), (388, 389, 435, 432), (454, 455, 441, 439), (455, 456, 443, 441), (456, 457, 445, 443), (457, 458, 447, 445), (458, 459, 449, 447), (459, 460, 451, 449), (460, 461, 453, 451), (461, 454, 439, 453), (438, 452, 450, 448, 446, 444, 442, 440), (452, 438, 454, 461), (450, 452, 461, 460), (448, 450, 460, 459), (446, 448, 459, 458), (444, 446, 458, 457), (442, 444, 457, 456), (440, 442, 456, 455), (438, 440, 455, 454), (462, 464, 465, 463), (464, 466, 467, 465), (466, 468, 469, 467), (468, 470, 471, 469), (470, 472, 473, 471), (472, 474, 475, 473), (465, 467, 469, 471, 473, 475, 477, 463), (474, 476, 477, 475), (476, 462, 463, 477), (462, 476, 474, 472, 470, 468, 466, 464), (478, 480, 481, 479), (480, 482, 483, 481), (484, 486, 487, 485), (486, 488, 489, 487), (488, 478, 479, 489), (478, 490, 492, 480), (481, 493, 491, 479), (480, 492, 494, 482), (483, 495, 493, 481), (482, 494, 495, 483), (485, 497, 496, 484), (484, 496, 498, 486), (487, 499, 497, 485), (486, 498, 500, 488), (489, 501, 499, 487), (488, 500, 490, 478), (479, 491, 501, 489), (518, 519, 505, 503), (519, 520, 507, 505), (520, 521, 509, 507), (521, 522, 511, 509), (522, 523, 513, 511), (523, 524, 515, 513), (524, 525, 517, 515), (525, 518, 503, 517), (502, 516, 514, 512, 510, 508, 506, 504), (516, 502, 518, 525), (514, 516, 525, 524), (512, 514, 524, 523), (510, 512, 523, 522), (508, 510, 522, 521), (506, 508, 521, 520), (504, 506, 520, 519), (502, 504, 519, 518), (526, 528, 529, 527), (528, 530, 531, 529), (530, 532, 533, 531), (532, 534, 535, 533), (534, 536, 537, 535), (536, 538, 539, 537), (529, 531, 533, 535, 537, 539, 541, 527), (538, 540, 541, 539), (540, 526, 527, 541), (526, 540, 538, 536, 534, 532, 530, 528), (542, 544, 545, 543), (544, 546, 547, 545), (548, 550, 551, 549), (550, 552, 553, 551), (552, 542, 543, 553), (542, 554, 556, 544), (545, 557, 555, 543), (544, 556, 558, 546), (547, 559, 557, 545), (546, 558, 559, 547), (549, 561, 560, 548), (548, 560, 562, 550), (551, 563, 561, 549), (550, 562, 564, 552), (553, 565, 563, 551), (552, 564, 554, 542), (543, 555, 565, 553), (582, 583, 569, 567), (583, 584, 571, 569), (584, 585, 573, 571), (585, 586, 575, 573), (586, 587, 577, 575), (587, 588, 579, 577), (588, 589, 581, 579), (589, 582, 567, 581), (566, 580, 578, 576, 574, 572, 570, 568), (580, 566, 582, 589), (578, 580, 589, 588), (576, 578, 588, 587), (574, 576, 587, 586), (572, 574, 586, 585), (570, 572, 585, 584), (568, 570, 584, 583), (566, 568, 583, 582), (590, 592, 593, 591), (592, 594, 595, 593), (594, 596, 597, 595), (596, 598, 599, 597), (598, 600, 601, 599), (600, 602, 603, 601), (593, 595, 597, 599, 601, 603, 605, 591), (602, 604, 605, 603), (604, 590, 591, 605), (590, 604, 602, 600, 598, 596, 594, 592), (606, 608, 609, 607), (608, 610, 611, 609), (612, 614, 615, 613), (614, 616, 617, 615), (616, 606, 607, 617), (606, 618, 620, 608), (609, 621, 619, 607), (608, 620, 622, 610), (611, 623, 621, 609), (610, 622, 623, 611), (613, 625, 624, 612), (612, 624, 626, 614), (615, 627, 625, 613), (614, 626, 628, 616), (617, 629, 627, 615), (616, 628, 618, 606), (607, 619, 629, 617), (646, 647, 633, 631), (647, 648, 635, 633), (648, 649, 637, 635), (649, 650, 639, 637), (650, 651, 641, 639), (651, 652, 643, 641), (652, 653, 645, 643), (653, 646, 631, 645), (630, 644, 642, 640, 638, 636, 634, 632), (644, 630, 646, 653), (642, 644, 653, 652), (640, 642, 652, 651), (638, 640, 651, 650), (636, 638, 650, 649), (634, 636, 649, 648), (632, 634, 648, 647), (630, 632, 647, 646), (654, 656, 657, 655), (656, 658, 659, 657), (658, 660, 661, 659), (660, 662, 663, 661), (662, 664, 665, 663), (664, 666, 667, 665), (657, 659, 661, 663, 665, 667, 669, 655), (666, 668, 669, 667), (668, 654, 655, 669), (654, 668, 666, 664, 662, 660, 658, 656), (670, 672, 673, 671), (672, 674, 675, 673), (676, 678, 679, 677), (678, 680, 681, 679), (680, 670, 671, 681), (670, 682, 684, 672), (673, 685, 683, 671), (672, 684, 686, 674), (675, 687, 685, 673), (674, 686, 687, 675), (677, 689, 688, 676), (676, 688, 690, 678), (679, 691, 689, 677), (678, 690, 692, 680), (681, 693, 691, 679), (680, 692, 682, 670), (671, 683, 693, 681), (710, 711, 697, 695), (711, 712, 699, 697), (712, 713, 701, 699), (713, 714, 703, 701), (714, 715, 705, 703), (715, 716, 707, 705), (716, 717, 709, 707), (717, 710, 695, 709), (694, 708, 706, 704, 702, 700, 698, 696), (708, 694, 710, 717), (706, 708, 717, 716), (704, 706, 716, 715), (702, 704, 715, 714), (700, 702, 714, 713), (698, 700, 713, 712), (696, 698, 712, 711), (694, 696, 711, 710), (718, 720, 721, 719), (720, 722, 723, 721), (722, 724, 725, 723), (724, 726, 727, 725), (726, 728, 729, 727), (728, 730, 731, 729), (721, 723, 725, 727, 729, 731, 733, 719), (730, 732, 733, 731), (732, 718, 719, 733), (718, 732, 730, 728, 726, 724, 722, 720), (734, 736, 737, 735), (736, 738, 739, 737), (740, 742, 743, 741), (742, 744, 745, 743), (744, 734, 735, 745), (734, 746, 748, 736), (737, 749, 747, 735), (736, 748, 750, 738), (739, 751, 749, 737), (738, 750, 751, 739), (741, 753, 752, 740), (740, 752, 754, 742), (743, 755, 753, 741), (742, 754, 756, 744), (745, 757, 755, 743), (744, 756, 746, 734), (735, 747, 757, 745)])
me_cube.polygons.foreach_set('use_smooth', [True] * 616)
_uv = me_cube.uv_layers.new(name='UVMap')
_uv.uv.foreach_set('vector', [0.3996, 0.3248, 0.3593, 0.3231, 0.3581, 0.3549, 0.3988, 0.3562, 0.3593, 0.3231, 0.3352, 0.3306, 0.334, 0.3624, 0.3581, 0.3549, 0.3929, 0.08357, 0.3519, 0.08574, 0.3533, 0.1111, 0.3942, 0.1089, 0.3988, 0.3562, 0.3581, 0.3549, 0.3572, 0.3801, 0.3979, 0.3814, 0.3584, 0.1876, 0.3332, 0.1861, 0.3384, 0.2511, 0.3632, 0.2464, 0.3982, 0.1852, 0.3584, 0.1876, 0.3632, 0.2464, 0.4012, 0.2455, 0.8377, 0.2129, 0.7331, 0.2129, 0.7331, 0.2755, 0.8377, 0.2755, 0.2743, 0.1875, 0.2841, 0.1895, 0.2836, 0.145, 0.274, 0.1415, 0.8377, 0.2755, 0.7331, 0.2755, 0.7331, 0.3107, 0.8377, 0.3107, 0.3632, 0.2464, 0.3384, 0.2511, 0.3378, 0.2881, 0.3624, 0.2842, 0.4012, 0.2455, 0.3632, 0.2464, 0.3624, 0.2842, 0.4008, 0.2857, 0.8377, 0.1663, 0.7331, 0.1663, 0.7331, 0.2129, 0.8377, 0.2129, 0.3957, 0.1392, 0.355, 0.1416, 0.3584, 0.1876, 0.3982, 0.1852, 0.355, 0.1416, 0.3298, 0.139, 0.3332, 0.1861, 0.3584, 0.1876, 0.7149, 0.06673, 0.5722, 0.06672, 0.5736, 0.07688, 0.7149, 0.07688, 0.5637, 0.3096, 0.5638, 0.3902, 0.5736, 0.3871, 0.5736, 0.3096, 0.702, 0.5632, 0.8433, 0.5632, 0.8433, 0.4857, 0.702, 0.4857, 0.7149, 0.3096, 0.5736, 0.3096, 0.5736, 0.3871, 0.7149, 0.3871, 0.5722, 0.3973, 0.7149, 0.3973, 0.7149, 0.3871, 0.5736, 0.3871, 0.5, 0.1352, 0.3957, 0.1392, 0.3982, 0.1852, 0.5018, 0.1818, 0.5019, 0.4323, 0.502, 0.4223, 0.3986, 0.4211, 0.3979, 0.4311, 0.5035, 0.2443, 0.4012, 0.2455, 0.4008, 0.2857, 0.5035, 0.2859, 0.2749, 0.288, 0.2852, 0.2861, 0.2834, 0.2515, 0.2728, 0.2516, 0.3332, 0.1861, 0.3227, 0.1888, 0.327, 0.2516, 0.3384, 0.2511, 0.3378, 0.2881, 0.3267, 0.2864, 0.3244, 0.3263, 0.3348, 0.3293, 0.5018, 0.1818, 0.3982, 0.1852, 0.4012, 0.2455, 0.5035, 0.2443, 0.5027, 0.3574, 0.3988, 0.3562, 0.3985, 0.3812, 0.5025, 0.3824, 0.4979, 0.07968, 0.3933, 0.08375, 0.3942, 0.1089, 0.4989, 0.1048, 0.5031, 0.3259, 0.3996, 0.3248, 0.3988, 0.3562, 0.5027, 0.3574, 0.5035, 0.2859, 0.4008, 0.2857, 0.3996, 0.3248, 0.5031, 0.3259, 0.3293, 0.1029, 0.3182, 0.1074, 0.3201, 0.1356, 0.331, 0.1334, 0.8377, 0.3107, 0.7331, 0.3107, 0.7331, 0.351, 0.8377, 0.351, 0.3624, 0.2842, 0.3378, 0.2881, 0.3348, 0.3293, 0.3593, 0.3231, 0.4008, 0.2857, 0.3624, 0.2842, 0.3593, 0.3231, 0.3996, 0.3248, 0.3298, 0.139, 0.3197, 0.1435, 0.3227, 0.1888, 0.3332, 0.1861, 0.4989, 0.1048, 0.3942, 0.1089, 0.3957, 0.1392, 0.5, 0.1352, 0.3533, 0.1111, 0.3293, 0.1029, 0.331, 0.1334, 0.355, 0.1416, 0.3942, 0.1089, 0.3533, 0.1111, 0.355, 0.1416, 0.3957, 0.1392, 0.3913, 0.03407, 0.3923, 0.04438, 0.4964, 0.04033, 0.496, 0.03001, 0.3986, 0.4211, 0.502, 0.4223, 0.5023, 0.3932, 0.399, 0.3921, 0.3197, 0.1435, 0.2836, 0.145, 0.2841, 0.1895, 0.3227, 0.1888, 0.327, 0.2516, 0.2834, 0.2515, 0.2852, 0.2861, 0.3267, 0.2864, 0.3247, 0.3282, 0.2872, 0.3268, 0.2861, 0.356, 0.3236, 0.3574, 0.3227, 0.1888, 0.2841, 0.1895, 0.2834, 0.2515, 0.327, 0.2516, 0.3267, 0.2864, 0.2852, 0.2861, 0.2878, 0.3266, 0.3244, 0.3263, 0.3182, 0.1074, 0.2805, 0.1099, 0.2824, 0.1382, 0.3201, 0.1356, 0.3934, 0.07245, 0.4975, 0.0684, 0.4964, 0.04033, 0.3923, 0.04438, 0.2777, 0.3296, 0.2878, 0.3266, 0.2852, 0.2861, 0.2749, 0.288, 0.3929, 0.08357, 0.3929, 0.0722, 0.3551, 0.0742, 0.3519, 0.08574, 0.4979, 0.07968, 0.4975, 0.0684, 0.3934, 0.07245, 0.3933, 0.08375, 0.2728, 0.2516, 0.2834, 0.2515, 0.2841, 0.1895, 0.2743, 0.1875, 0.3352, 0.3306, 0.3247, 0.3282, 0.3236, 0.3574, 0.334, 0.3624, 0.3985, 0.3812, 0.399, 0.3921, 0.5023, 0.3932, 0.5025, 0.3824, 0.3572, 0.3801, 0.3606, 0.3911, 0.3982, 0.3923, 0.3979, 0.3814, 0.3384, 0.2511, 0.327, 0.2516, 0.3267, 0.2864, 0.3378, 0.2881, 0.9369, 0.6054, 0.9348, 0.7794, 0.9451, 0.7794, 0.9463, 0.6061, 0.9463, 0.6061, 0.9451, 0.7794, 0.9553, 0.7794, 0.9556, 0.6055, 0.9556, 0.6055, 0.9553, 0.7794, 0.9656, 0.7794, 0.9651, 0.6037, 0.9651, 0.6037, 0.9656, 0.7794, 0.9759, 0.7793, 0.9755, 0.601, 0.8951, 0.5993, 0.8934, 0.779, 0.9038, 0.7791, 0.9055, 0.5994, 0.9055, 0.5994, 0.9038, 0.7791, 0.9142, 0.7792, 0.9159, 0.5995, 0.9159, 0.5995, 0.9142, 0.7792, 0.9245, 0.7793, 0.9269, 0.6033, 0.9269, 0.6033, 0.9245, 0.7793, 0.9348, 0.7794, 0.9369, 0.6054, 0.9417, 0.5858, 0.9467, 0.5864, 0.9515, 0.5868, 0.956, 0.583, 0.9607, 0.5702, 0.9498, 0.5545, 0.9361, 0.5681, 0.938, 0.5812, 0.938, 0.5812, 0.9269, 0.6033, 0.9369, 0.6054, 0.9417, 0.5858, 0.9361, 0.5681, 0.9159, 0.5995, 0.9269, 0.6033, 0.938, 0.5812, 0.5529, 0.756, 0.5567, 0.7468, 0.4506, 0.7305, 0.4468, 0.7398, 0.8898, 0.5045, 0.8995, 0.5021, 0.8995, 0.3948, 0.8898, 0.3971, 0.956, 0.583, 0.9651, 0.6037, 0.9755, 0.601, 0.9607, 0.5702, 0.9515, 0.5868, 0.9556, 0.6055, 0.9651, 0.6037, 0.956, 0.583, 0.9467, 0.5864, 0.9463, 0.6061, 0.9556, 0.6055, 0.9515, 0.5868, 0.9417, 0.5858, 0.9369, 0.6054, 0.9463, 0.6061, 0.9467, 0.5864, 0.4487, 0.7784, 0.4506, 0.749, 0.4413, 0.7484, 0.4394, 0.7778, 0.4071, 0.7125, 0.4033, 0.7218, 0.4103, 0.7279, 0.4141, 0.7187, 0.5495, 0.7938, 0.5567, 0.7653, 0.4506, 0.749, 0.4435, 0.7775, 0.5567, 0.7653, 0.5529, 0.756, 0.4468, 0.7398, 0.4506, 0.749, 0.8995, 0.5021, 0.9081, 0.5073, 0.9081, 0.3999, 0.8995, 0.3948, 0.9172, 0.9705, 0.9465, 0.9677, 0.9465, 0.8604, 0.9172, 0.8631, 0.9358, 0.5152, 0.9652, 0.5138, 0.9652, 0.4171, 0.9358, 0.4185, 0.9563, 0.8643, 0.9471, 0.8604, 0.9471, 0.9571, 0.9563, 0.961, 0.6534, 0.7665, 0.6496, 0.7573, 0.5529, 0.756, 0.5567, 0.7653, 0.6517, 0.7959, 0.6534, 0.7665, 0.5567, 0.7653, 0.5549, 0.7947, 0.9656, 0.8606, 0.9563, 0.8643, 0.9563, 0.961, 0.9656, 0.9573, 0.6496, 0.7573, 0.6534, 0.748, 0.5567, 0.7468, 0.5529, 0.756, 0.4374, 0.7392, 0.4103, 0.7504, 0.4141, 0.7597, 0.4413, 0.7484, 0.4413, 0.7299, 0.4141, 0.7187, 0.4103, 0.7279, 0.4374, 0.7392, 0.878, 0.3292, 0.9074, 0.3307, 0.9074, 0.05804, 0.878, 0.05658, 0.4041, 0.7574, 0.4079, 0.7667, 0.4141, 0.7597, 0.4103, 0.7504, 0.4506, 0.749, 0.4468, 0.7398, 0.4374, 0.7392, 0.4413, 0.7484, 0.4468, 0.7398, 0.4506, 0.7305, 0.4413, 0.7299, 0.4374, 0.7392, 0.6003, 0.5076, 0.6146, 0.4819, 0.6078, 0.4781, 0.5935, 0.5038, 0.9452, 0.3267, 0.9746, 0.3252, 0.9746, 0.05667, 0.9452, 0.05816, 0.87, 0.3245, 0.878, 0.3292, 0.878, 0.05658, 0.8703, 0.05593, 0.4413, 0.7299, 0.4506, 0.7305, 0.6003, 0.5076, 0.5935, 0.5038, 0.7637, 0.8765, 0.7684, 0.8747, 0.7659, 0.8652, 0.7597, 0.8673, 0.7597, 0.8673, 0.7659, 0.8652, 0.7639, 0.8555, 0.7564, 0.8576, 0.396, 0.8665, 0.3888, 0.8642, 0.3866, 0.8736, 0.3926, 0.8757, 0.3926, 0.8757, 0.3866, 0.8736, 0.384, 0.8827, 0.3885, 0.8845, 0.3885, 0.8845, 0.384, 0.8827, 0.3812, 0.8929, 0.3842, 0.8939, 0.3842, 0.8939, 0.3812, 0.8929, 0.3793, 0.9033, 0.3815, 0.9038, 0.384, 0.8827, 0.3866, 0.8736, 0.3765, 0.8721, 0.3768, 0.8816, 0.7705, 0.8966, 0.7727, 0.8961, 0.7711, 0.8853, 0.7678, 0.8863, 0.7678, 0.8863, 0.7711, 0.8853, 0.7684, 0.8747, 0.7637, 0.8765, 0.5939, 0.9568, 0.7678, 0.8863, 0.7637, 0.8765, 0.5905, 0.9471, 0.5975, 0.9666, 0.7705, 0.8966, 0.7678, 0.8863, 0.5939, 0.9568, 0.5507, 0.9664, 0.3842, 0.8939, 0.3815, 0.9038, 0.547, 0.9757, 0.5542, 0.9571, 0.3885, 0.8845, 0.3842, 0.8939, 0.5507, 0.9664, 0.5577, 0.9477, 0.3926, 0.8757, 0.3885, 0.8845, 0.5542, 0.9571, 0.5614, 0.9384, 0.396, 0.8665, 0.3926, 0.8757, 0.5577, 0.9477, 0.5872, 0.9374, 0.7597, 0.8673, 0.7564, 0.8576, 0.5836, 0.9277, 0.5905, 0.9471, 0.7637, 0.8765, 0.7597, 0.8673, 0.5872, 0.9374, 0.7752, 0.8849, 0.7748, 0.8958, 0.7774, 0.896, 0.7799, 0.8855, 0.7711, 0.8853, 0.7727, 0.8961, 0.7748, 0.8958, 0.7752, 0.8849, 0.7639, 0.8555, 0.7659, 0.8652, 0.7764, 0.864, 0.7769, 0.8544, 0.3812, 0.8929, 0.384, 0.8827, 0.3768, 0.8816, 0.3771, 0.8923, 0.7684, 0.8747, 0.7711, 0.8853, 0.7752, 0.8849, 0.7759, 0.8738, 0.7659, 0.8652, 0.7684, 0.8747, 0.7759, 0.8738, 0.7764, 0.864, 0.3866, 0.8736, 0.3888, 0.8642, 0.3763, 0.8628, 0.3765, 0.8721, 0.3793, 0.9033, 0.3812, 0.8929, 0.3771, 0.8923, 0.3773, 0.903, 0.7833, 0.8748, 0.7799, 0.8855, 0.7837, 0.8873, 0.7894, 0.8782, 0.3771, 0.8923, 0.3768, 0.8816, 0.3696, 0.8824, 0.3726, 0.8928, 0.3765, 0.8721, 0.3763, 0.8628, 0.3646, 0.8643, 0.3669, 0.8732, 0.7764, 0.864, 0.7759, 0.8738, 0.7833, 0.8748, 0.7863, 0.8654, 0.7759, 0.8738, 0.7752, 0.8849, 0.7799, 0.8855, 0.7833, 0.8748, 0.3773, 0.903, 0.3771, 0.8923, 0.3726, 0.8928, 0.3748, 0.9031, 0.3768, 0.8816, 0.3765, 0.8721, 0.3669, 0.8732, 0.3696, 0.8824, 0.7769, 0.8544, 0.7764, 0.864, 0.7863, 0.8654, 0.789, 0.8562, 0.3636, 0.8855, 0.3585, 0.8771, 0.279, 0.9175, 0.2814, 0.928, 0.3748, 0.9031, 0.3726, 0.8928, 0.3689, 0.8945, 0.3725, 0.904, 0.3696, 0.8824, 0.3669, 0.8732, 0.3585, 0.8771, 0.3636, 0.8855, 0.789, 0.8562, 0.7863, 0.8654, 0.7949, 0.8696, 0.7995, 0.8606, 0.7799, 0.8855, 0.7774, 0.896, 0.7797, 0.897, 0.7837, 0.8873, 0.3726, 0.8928, 0.3696, 0.8824, 0.3636, 0.8855, 0.3689, 0.8945, 0.3669, 0.8732, 0.3646, 0.8643, 0.3543, 0.8682, 0.3585, 0.8771, 0.7863, 0.8654, 0.7833, 0.8748, 0.7894, 0.8782, 0.7949, 0.8696, 0.7995, 0.8606, 0.7949, 0.8696, 0.876, 0.9134, 0.8795, 0.9036, 0.7837, 0.8873, 0.7797, 0.897, 0.8664, 0.9439, 0.8705, 0.9343, 0.3689, 0.8945, 0.3636, 0.8855, 0.2814, 0.928, 0.2838, 0.9378, 0.3585, 0.8771, 0.3543, 0.8682, 0.2758, 0.9078, 0.279, 0.9175, 0.7949, 0.8696, 0.7894, 0.8782, 0.8732, 0.9242, 0.876, 0.9134, 0.7894, 0.8782, 0.7837, 0.8873, 0.8705, 0.9343, 0.8732, 0.9242, 0.3725, 0.904, 0.3689, 0.8945, 0.2838, 0.9378, 0.2875, 0.9472, 0.5736, 0.4277, 0.7149, 0.4277, 0.7149, 0.4176, 0.5722, 0.4176, 0.5722, 0.4176, 0.7149, 0.4176, 0.7149, 0.4074, 0.5716, 0.4074, 0.5716, 0.4074, 0.7149, 0.4074, 0.7149, 0.3973, 0.5722, 0.3973, 0.5339, 0.3096, 0.5339, 0.3871, 0.5437, 0.3902, 0.5439, 0.3096, 0.5439, 0.3096, 0.5437, 0.3902, 0.5537, 0.3915, 0.5537, 0.3096, 0.5537, 0.3096, 0.5537, 0.3915, 0.5638, 0.3902, 0.5637, 0.3096, 0.7149, 0.03628, 0.5736, 0.03627, 0.5722, 0.04643, 0.7149, 0.04643, 0.7149, 0.04643, 0.5722, 0.04643, 0.5716, 0.05658, 0.7149, 0.05658, 0.7149, 0.05658, 0.5716, 0.05658, 0.5722, 0.06672, 0.7149, 0.06673, 0.5537, 0.1544, 0.5537, 0.232, 0.5637, 0.232, 0.5637, 0.1544, 0.5439, 0.1544, 0.5439, 0.232, 0.5537, 0.232, 0.5537, 0.1544, 0.5339, 0.1544, 0.5339, 0.232, 0.5439, 0.232, 0.5439, 0.1544, 0.7149, 0.1544, 0.5736, 0.1544, 0.5736, 0.232, 0.7149, 0.232, 0.702, 0.7183, 0.8433, 0.7183, 0.8433, 0.6408, 0.702, 0.6408, 0.5637, 0.1544, 0.5637, 0.232, 0.5736, 0.232, 0.5736, 0.1544, 0.5638, 0.07379, 0.5637, 0.1544, 0.5736, 0.1544, 0.5736, 0.07688, 0.7149, 0.07688, 0.5736, 0.07688, 0.5736, 0.1544, 0.7149, 0.1544, 0.5339, 0.07688, 0.5339, 0.1544, 0.5439, 0.1544, 0.5437, 0.07379, 0.5437, 0.07379, 0.5439, 0.1544, 0.5537, 0.1544, 0.5537, 0.07252, 0.5537, 0.07252, 0.5537, 0.1544, 0.5637, 0.1544, 0.5638, 0.07379, 0.702, 0.6408, 0.8433, 0.6408, 0.8433, 0.5632, 0.702, 0.5632, 0.702, 0.7959, 0.8433, 0.7959, 0.8433, 0.7183, 0.702, 0.7183, 0.5537, 0.232, 0.5537, 0.3096, 0.5637, 0.3096, 0.5637, 0.232, 0.5439, 0.232, 0.5439, 0.3096, 0.5537, 0.3096, 0.5537, 0.232, 0.5339, 0.232, 0.5339, 0.3096, 0.5439, 0.3096, 0.5439, 0.232, 0.7149, 0.232, 0.5736, 0.232, 0.5736, 0.3096, 0.7149, 0.3096, 0.5637, 0.232, 0.5637, 0.3096, 0.5736, 0.3096, 0.5736, 0.232, 0.3996, 0.3248, 0.3988, 0.3562, 0.3581, 0.3549, 0.3593, 0.3231, 0.3593, 0.3231, 0.3581, 0.3549, 0.334, 0.3624, 0.3352, 0.3306, 0.3929, 0.08357, 0.3942, 0.1089, 0.3533, 0.1111, 0.3519, 0.08574, 0.3988, 0.3562, 0.3979, 0.3814, 0.3572, 0.3801, 0.3581, 0.3549, 0.3584, 0.1876, 0.3632, 0.2464, 0.3384, 0.2511, 0.3332, 0.1861, 0.3982, 0.1852, 0.4012, 0.2455, 0.3632, 0.2464, 0.3584, 0.1876, 0.8377, 0.2129, 0.8377, 0.2755, 0.7331, 0.2755, 0.7331, 0.2129, 0.2743, 0.1875, 0.274, 0.1415, 0.2836, 0.145, 0.2841, 0.1895, 0.8377, 0.2755, 0.8377, 0.3107, 0.7331, 0.3107, 0.7331, 0.2755, 0.3632, 0.2464, 0.3624, 0.2842, 0.3378, 0.2881, 0.3384, 0.2511, 0.4012, 0.2455, 0.4008, 0.2857, 0.3624, 0.2842, 0.3632, 0.2464, 0.8377, 0.1663, 0.8377, 0.2129, 0.7331, 0.2129, 0.7331, 0.1663, 0.3957, 0.1392, 0.3982, 0.1852, 0.3584, 0.1876, 0.355, 0.1416, 0.355, 0.1416, 0.3584, 0.1876, 0.3332, 0.1861, 0.3298, 0.139, 0.7149, 0.06673, 0.7149, 0.07688, 0.5736, 0.07688, 0.5722, 0.06672, 0.5637, 0.3096, 0.5736, 0.3096, 0.5736, 0.3871, 0.5638, 0.3902, 0.702, 0.5632, 0.702, 0.4857, 0.8433, 0.4857, 0.8433, 0.5632, 0.7149, 0.3096, 0.7149, 0.3871, 0.5736, 0.3871, 0.5736, 0.3096, 0.5722, 0.3973, 0.5736, 0.3871, 0.7149, 0.3871, 0.7149, 0.3973, 0.5, 0.1352, 0.5018, 0.1818, 0.3982, 0.1852, 0.3957, 0.1392, 0.5019, 0.4323, 0.3979, 0.4311, 0.3986, 0.4211, 0.502, 0.4223, 0.5035, 0.2443, 0.5035, 0.2859, 0.4008, 0.2857, 0.4012, 0.2455, 0.2749, 0.288, 0.2728, 0.2516, 0.2834, 0.2515, 0.2852, 0.2861, 0.3332, 0.1861, 0.3384, 0.2511, 0.327, 0.2516, 0.3227, 0.1888, 0.3378, 0.2881, 0.3348, 0.3293, 0.3244, 0.3263, 0.3267, 0.2864, 0.5018, 0.1818, 0.5035, 0.2443, 0.4012, 0.2455, 0.3982, 0.1852, 0.5027, 0.3574, 0.5025, 0.3824, 0.3985, 0.3812, 0.3988, 0.3562, 0.4979, 0.07968, 0.4989, 0.1048, 0.3942, 0.1089, 0.3933, 0.08375, 0.5031, 0.3259, 0.5027, 0.3574, 0.3988, 0.3562, 0.3996, 0.3248, 0.5035, 0.2859, 0.5031, 0.3259, 0.3996, 0.3248, 0.4008, 0.2857, 0.3293, 0.1029, 0.331, 0.1334, 0.3201, 0.1356, 0.3182, 0.1074, 0.8377, 0.3107, 0.8377, 0.351, 0.7331, 0.351, 0.7331, 0.3107, 0.3624, 0.2842, 0.3593, 0.3231, 0.3348, 0.3293, 0.3378, 0.2881, 0.4008, 0.2857, 0.3996, 0.3248, 0.3593, 0.3231, 0.3624, 0.2842, 0.3298, 0.139, 0.3332, 0.1861, 0.3227, 0.1888, 0.3197, 0.1435, 0.4989, 0.1048, 0.5, 0.1352, 0.3957, 0.1392, 0.3942, 0.1089, 0.3533, 0.1111, 0.355, 0.1416, 0.331, 0.1334, 0.3293, 0.1029, 0.3942, 0.1089, 0.3957, 0.1392, 0.355, 0.1416, 0.3533, 0.1111, 0.3913, 0.03407, 0.496, 0.03001, 0.4964, 0.04033, 0.3923, 0.04438, 0.3986, 0.4211, 0.399, 0.3921, 0.5023, 0.3932, 0.502, 0.4223, 0.3197, 0.1435, 0.3227, 0.1888, 0.2841, 0.1895, 0.2836, 0.145, 0.327, 0.2516, 0.3267, 0.2864, 0.2852, 0.2861, 0.2834, 0.2515, 0.3247, 0.3282, 0.3236, 0.3574, 0.2861, 0.356, 0.2872, 0.3268, 0.3227, 0.1888, 0.327, 0.2516, 0.2834, 0.2515, 0.2841, 0.1895, 0.3267, 0.2864, 0.3244, 0.3263, 0.2878, 0.3266, 0.2852, 0.2861, 0.3182, 0.1074, 0.3201, 0.1356, 0.2824, 0.1382, 0.2805, 0.1099, 0.3934, 0.07245, 0.3923, 0.04438, 0.4964, 0.04033, 0.4975, 0.0684, 0.2777, 0.3296, 0.2749, 0.288, 0.2852, 0.2861, 0.2878, 0.3266, 0.3929, 0.08357, 0.3519, 0.08574, 0.3551, 0.0742, 0.3929, 0.0722, 0.4979, 0.07968, 0.3933, 0.08375, 0.3934, 0.07245, 0.4975, 0.0684, 0.2728, 0.2516, 0.2743, 0.1875, 0.2841, 0.1895, 0.2834, 0.2515, 0.3352, 0.3306, 0.334, 0.3624, 0.3236, 0.3574, 0.3247, 0.3282, 0.3985, 0.3812, 0.5025, 0.3824, 0.5023, 0.3932, 0.399, 0.3921, 0.3572, 0.3801, 0.3979, 0.3814, 0.3982, 0.3923, 0.3606, 0.3911, 0.3384, 0.2511, 0.3378, 0.2881, 0.3267, 0.2864, 0.327, 0.2516, 0.9369, 0.6054, 0.9463, 0.6061, 0.9451, 0.7794, 0.9348, 0.7794, 0.9463, 0.6061, 0.9556, 0.6055, 0.9553, 0.7794, 0.9451, 0.7794, 0.9556, 0.6055, 0.9651, 0.6037, 0.9656, 0.7794, 0.9553, 0.7794, 0.9651, 0.6037, 0.9755, 0.601, 0.9759, 0.7793, 0.9656, 0.7794, 0.8951, 0.5993, 0.9055, 0.5994, 0.9038, 0.7791, 0.8934, 0.779, 0.9055, 0.5994, 0.9159, 0.5995, 0.9142, 0.7792, 0.9038, 0.7791, 0.9159, 0.5995, 0.9269, 0.6033, 0.9245, 0.7793, 0.9142, 0.7792, 0.9269, 0.6033, 0.9369, 0.6054, 0.9348, 0.7794, 0.9245, 0.7793, 0.9417, 0.5858, 0.938, 0.5812, 0.9361, 0.5681, 0.9498, 0.5545, 0.9607, 0.5702, 0.956, 0.583, 0.9515, 0.5868, 0.9467, 0.5864, 0.938, 0.5812, 0.9417, 0.5858, 0.9369, 0.6054, 0.9269, 0.6033, 0.9361, 0.5681, 0.938, 0.5812, 0.9269, 0.6033, 0.9159, 0.5995, 0.5529, 0.756, 0.4468, 0.7398, 0.4506, 0.7305, 0.5567, 0.7468, 0.8898, 0.5045, 0.8898, 0.3971, 0.8995, 0.3948, 0.8995, 0.5021, 0.956, 0.583, 0.9607, 0.5702, 0.9755, 0.601, 0.9651, 0.6037, 0.9515, 0.5868, 0.956, 0.583, 0.9651, 0.6037, 0.9556, 0.6055, 0.9467, 0.5864, 0.9515, 0.5868, 0.9556, 0.6055, 0.9463, 0.6061, 0.9417, 0.5858, 0.9467, 0.5864, 0.9463, 0.6061, 0.9369, 0.6054, 0.4487, 0.7784, 0.4394, 0.7778, 0.4413, 0.7484, 0.4506, 0.749, 0.4071, 0.7125, 0.4141, 0.7187, 0.4103, 0.7279, 0.4033, 0.7218, 0.5495, 0.7938, 0.4435, 0.7775, 0.4506, 0.749, 0.5567, 0.7653, 0.5567, 0.7653, 0.4506, 0.749, 0.4468, 0.7398, 0.5529, 0.756, 0.8995, 0.5021, 0.8995, 0.3948, 0.9081, 0.3999, 0.9081, 0.5073, 0.9172, 0.9705, 0.9172, 0.8631, 0.9465, 0.8604, 0.9465, 0.9677, 0.9358, 0.5152, 0.9358, 0.4185, 0.9652, 0.4171, 0.9652, 0.5138, 0.9563, 0.8643, 0.9563, 0.961, 0.9471, 0.9571, 0.9471, 0.8604, 0.6534, 0.7665, 0.5567, 0.7653, 0.5529, 0.756, 0.6496, 0.7573, 0.6517, 0.7959, 0.5549, 0.7947, 0.5567, 0.7653, 0.6534, 0.7665, 0.9656, 0.8606, 0.9656, 0.9573, 0.9563, 0.961, 0.9563, 0.8643, 0.6496, 0.7573, 0.5529, 0.756, 0.5567, 0.7468, 0.6534, 0.748, 0.4374, 0.7392, 0.4413, 0.7484, 0.4141, 0.7597, 0.4103, 0.7504, 0.4413, 0.7299, 0.4374, 0.7392, 0.4103, 0.7279, 0.4141, 0.7187, 0.878, 0.3292, 0.878, 0.05658, 0.9074, 0.05804, 0.9074, 0.3307, 0.4041, 0.7574, 0.4103, 0.7504, 0.4141, 0.7597, 0.4079, 0.7667, 0.4506, 0.749, 0.4413, 0.7484, 0.4374, 0.7392, 0.4468, 0.7398, 0.4468, 0.7398, 0.4374, 0.7392, 0.4413, 0.7299, 0.4506, 0.7305, 0.6003, 0.5076, 0.5935, 0.5038, 0.6078, 0.4781, 0.6146, 0.4819, 0.9452, 0.3267, 0.9452, 0.05816, 0.9746, 0.05667, 0.9746, 0.3252, 0.87, 0.3245, 0.8703, 0.05593, 0.878, 0.05658, 0.878, 0.3292, 0.4413, 0.7299, 0.5935, 0.5038, 0.6003, 0.5076, 0.4506, 0.7305, 0.7637, 0.8765, 0.7597, 0.8673, 0.7659, 0.8652, 0.7684, 0.8747, 0.7597, 0.8673, 0.7564, 0.8576, 0.7639, 0.8555, 0.7659, 0.8652, 0.396, 0.8665, 0.3926, 0.8757, 0.3866, 0.8736, 0.3888, 0.8642, 0.3926, 0.8757, 0.3885, 0.8845, 0.384, 0.8827, 0.3866, 0.8736, 0.3885, 0.8845, 0.3842, 0.8939, 0.3812, 0.8929, 0.384, 0.8827, 0.3842, 0.8939, 0.3815, 0.9038, 0.3793, 0.9033, 0.3812, 0.8929, 0.384, 0.8827, 0.3768, 0.8816, 0.3765, 0.8721, 0.3866, 0.8736, 0.7705, 0.8966, 0.7678, 0.8863, 0.7711, 0.8853, 0.7727, 0.8961, 0.7678, 0.8863, 0.7637, 0.8765, 0.7684, 0.8747, 0.7711, 0.8853, 0.5939, 0.9568, 0.5905, 0.9471, 0.7637, 0.8765, 0.7678, 0.8863, 0.5975, 0.9666, 0.5939, 0.9568, 0.7678, 0.8863, 0.7705, 0.8966, 0.5507, 0.9664, 0.547, 0.9757, 0.3815, 0.9038, 0.3842, 0.8939, 0.5542, 0.9571, 0.5507, 0.9664, 0.3842, 0.8939, 0.3885, 0.8845, 0.5577, 0.9477, 0.5542, 0.9571, 0.3885, 0.8845, 0.3926, 0.8757, 0.5614, 0.9384, 0.5577, 0.9477, 0.3926, 0.8757, 0.396, 0.8665, 0.5872, 0.9374, 0.5836, 0.9277, 0.7564, 0.8576, 0.7597, 0.8673, 0.5905, 0.9471, 0.5872, 0.9374, 0.7597, 0.8673, 0.7637, 0.8765, 0.7752, 0.8849, 0.7799, 0.8855, 0.7774, 0.896, 0.7748, 0.8958, 0.7711, 0.8853, 0.7752, 0.8849, 0.7748, 0.8958, 0.7727, 0.8961, 0.7639, 0.8555, 0.7769, 0.8544, 0.7764, 0.864, 0.7659, 0.8652, 0.3812, 0.8929, 0.3771, 0.8923, 0.3768, 0.8816, 0.384, 0.8827, 0.7684, 0.8747, 0.7759, 0.8738, 0.7752, 0.8849, 0.7711, 0.8853, 0.7659, 0.8652, 0.7764, 0.864, 0.7759, 0.8738, 0.7684, 0.8747, 0.3866, 0.8736, 0.3765, 0.8721, 0.3763, 0.8628, 0.3888, 0.8642, 0.3793, 0.9033, 0.3773, 0.903, 0.3771, 0.8923, 0.3812, 0.8929, 0.7833, 0.8748, 0.7894, 0.8782, 0.7837, 0.8873, 0.7799, 0.8855, 0.3771, 0.8923, 0.3726, 0.8928, 0.3696, 0.8824, 0.3768, 0.8816, 0.3765, 0.8721, 0.3669, 0.8732, 0.3646, 0.8643, 0.3763, 0.8628, 0.7764, 0.864, 0.7863, 0.8654, 0.7833, 0.8748, 0.7759, 0.8738, 0.7759, 0.8738, 0.7833, 0.8748, 0.7799, 0.8855, 0.7752, 0.8849, 0.3773, 0.903, 0.3748, 0.9031, 0.3726, 0.8928, 0.3771, 0.8923, 0.3768, 0.8816, 0.3696, 0.8824, 0.3669, 0.8732, 0.3765, 0.8721, 0.7769, 0.8544, 0.789, 0.8562, 0.7863, 0.8654, 0.7764, 0.864, 0.3636, 0.8855, 0.2814, 0.928, 0.279, 0.9175, 0.3585, 0.8771, 0.3748, 0.9031, 0.3725, 0.904, 0.3689, 0.8945, 0.3726, 0.8928, 0.3696, 0.8824, 0.3636, 0.8855, 0.3585, 0.8771, 0.3669, 0.8732, 0.789, 0.8562, 0.7995, 0.8606, 0.7949, 0.8696, 0.7863, 0.8654, 0.7799, 0.8855, 0.7837, 0.8873, 0.7797, 0.897, 0.7774, 0.896, 0.3726, 0.8928, 0.3689, 0.8945, 0.3636, 0.8855, 0.3696, 0.8824, 0.3669, 0.8732, 0.3585, 0.8771, 0.3543, 0.8682, 0.3646, 0.8643, 0.7863, 0.8654, 0.7949, 0.8696, 0.7894, 0.8782, 0.7833, 0.8748, 0.7995, 0.8606, 0.8795, 0.9036, 0.876, 0.9134, 0.7949, 0.8696, 0.7837, 0.8873, 0.8705, 0.9343, 0.8664, 0.9439, 0.7797, 0.897, 0.3689, 0.8945, 0.2838, 0.9378, 0.2814, 0.928, 0.3636, 0.8855, 0.3585, 0.8771, 0.279, 0.9175, 0.2758, 0.9078, 0.3543, 0.8682, 0.7949, 0.8696, 0.876, 0.9134, 0.8732, 0.9242, 0.7894, 0.8782, 0.7894, 0.8782, 0.8732, 0.9242, 0.8705, 0.9343, 0.7837, 0.8873, 0.3725, 0.904, 0.2875, 0.9472, 0.2838, 0.9378, 0.3689, 0.8945, 0.5736, 0.4277, 0.5722, 0.4176, 0.7149, 0.4176, 0.7149, 0.4277, 0.5722, 0.4176, 0.5716, 0.4074, 0.7149, 0.4074, 0.7149, 0.4176, 0.5716, 0.4074, 0.5722, 0.3973, 0.7149, 0.3973, 0.7149, 0.4074, 0.5339, 0.3096, 0.5439, 0.3096, 0.5437, 0.3902, 0.5339, 0.3871, 0.5439, 0.3096, 0.5537, 0.3096, 0.5537, 0.3915, 0.5437, 0.3902, 0.5537, 0.3096, 0.5637, 0.3096, 0.5638, 0.3902, 0.5537, 0.3915, 0.7149, 0.03628, 0.7149, 0.04643, 0.5722, 0.04643, 0.5736, 0.03627, 0.7149, 0.04643, 0.7149, 0.05658, 0.5716, 0.05658, 0.5722, 0.04643, 0.7149, 0.05658, 0.7149, 0.06673, 0.5722, 0.06672, 0.5716, 0.05658, 0.5537, 0.1544, 0.5637, 0.1544, 0.5637, 0.232, 0.5537, 0.232, 0.5439, 0.1544, 0.5537, 0.1544, 0.5537, 0.232, 0.5439, 0.232, 0.5339, 0.1544, 0.5439, 0.1544, 0.5439, 0.232, 0.5339, 0.232, 0.7149, 0.1544, 0.7149, 0.232, 0.5736, 0.232, 0.5736, 0.1544, 0.702, 0.7183, 0.702, 0.6408, 0.8433, 0.6408, 0.8433, 0.7183, 0.5637, 0.1544, 0.5736, 0.1544, 0.5736, 0.232, 0.5637, 0.232, 0.5638, 0.07379, 0.5736, 0.07688, 0.5736, 0.1544, 0.5637, 0.1544, 0.7149, 0.07688, 0.7149, 0.1544, 0.5736, 0.1544, 0.5736, 0.07688, 0.5339, 0.07688, 0.5437, 0.07379, 0.5439, 0.1544, 0.5339, 0.1544, 0.5437, 0.07379, 0.5537, 0.07252, 0.5537, 0.1544, 0.5439, 0.1544, 0.5537, 0.07252, 0.5638, 0.07379, 0.5637, 0.1544, 0.5537, 0.1544, 0.702, 0.6408, 0.702, 0.5632, 0.8433, 0.5632, 0.8433, 0.6408, 0.702, 0.7959, 0.702, 0.7183, 0.8433, 0.7183, 0.8433, 0.7959, 0.5537, 0.232, 0.5637, 0.232, 0.5637, 0.3096, 0.5537, 0.3096, 0.5439, 0.232, 0.5537, 0.232, 0.5537, 0.3096, 0.5439, 0.3096, 0.5339, 0.232, 0.5439, 0.232, 0.5439, 0.3096, 0.5339, 0.3096, 0.7149, 0.232, 0.7149, 0.3096, 0.5736, 0.3096, 0.5736, 0.232, 0.5637, 0.232, 0.5736, 0.232, 0.5736, 0.3096, 0.5637, 0.3096, 0.1079, 0.04846, 0.08943, 0.04846, 0.08943, 0.1761, 0.1079, 0.1761, 0.1264, 0.04846, 0.1079, 0.04846, 0.1079, 0.1761, 0.1264, 0.1761, 0.1448, 0.04846, 0.1264, 0.04846, 0.1264, 0.1761, 0.1448, 0.1761, 0.1633, 0.04846, 0.1448, 0.04846, 0.1448, 0.1761, 0.1633, 0.1761, 0.1818, 0.04846, 0.1633, 0.04846, 0.1633, 0.1761, 0.1818, 0.1761, 0.2002, 0.04846, 0.1818, 0.04846, 0.1818, 0.1761, 0.2002, 0.1761, 0.07096, 0.04846, 0.05249, 0.04846, 0.05249, 0.1761, 0.07096, 0.1761, 0.08943, 0.04846, 0.07096, 0.04846, 0.07096, 0.1761, 0.08943, 0.1761, 0.1079, 0.1761, 0.08943, 0.1761, 0.08943, 0.2299, 0.1079, 0.2299, 0.1264, 0.1761, 0.1079, 0.1761, 0.1079, 0.2299, 0.1264, 0.2299, 0.1448, 0.1761, 0.1264, 0.1761, 0.1264, 0.2299, 0.1448, 0.2299, 0.1633, 0.1761, 0.1448, 0.1761, 0.1448, 0.2299, 0.1633, 0.2299, 0.1818, 0.1761, 0.1633, 0.1761, 0.1633, 0.2299, 0.1818, 0.2299, 0.2002, 0.1761, 0.1818, 0.1761, 0.1818, 0.2299, 0.2002, 0.2299, 0.07096, 0.1761, 0.05249, 0.1761, 0.05249, 0.2299, 0.07096, 0.2299, 0.08943, 0.1761, 0.07096, 0.1761, 0.07096, 0.2299, 0.08943, 0.2299, 0.3419, 0.6418, 0.3536, 0.6786, 0.08851, 0.6783, 0.08277, 0.6419, 0.1864, 0.3774, 0.1777, 0.3711, 0.2367, 0.3283, 0.2454, 0.3346, 0.1864, 0.3979, 0.1897, 0.3877, 0.2487, 0.4305, 0.2454, 0.4407, 0.3419, 0.6418, 0.3536, 0.6786, 0.08851, 0.6783, 0.08277, 0.6419, 0.1583, 0.3979, 0.167, 0.4042, 0.1445, 0.4735, 0.1358, 0.4672, 0.3536, 0.6786, 0.3408, 0.7612, 0.08188, 0.721, 0.08851, 0.6783, 0.3536, 0.6051, 0.3419, 0.6418, 0.08277, 0.6419, 0.08854, 0.6054, 0.1583, 0.3774, 0.155, 0.3877, 0.0821, 0.3877, 0.08541, 0.3774, 0.06593, 0.4835, 0.05336, 0.4795, 0.04558, 0.4688, 0.04558, 0.4555, 0.05336, 0.4448, 0.06593, 0.4407, 0.07851, 0.4448, 0.08628, 0.4555, 0.08628, 0.4688, 0.07851, 0.4795, 0.167, 0.3711, 0.1583, 0.3774, 0.1358, 0.3081, 0.1445, 0.3018, 0.3419, 0.6418, 0.3536, 0.6786, 0.08851, 0.6783, 0.08277, 0.6419, 0.1777, 0.3711, 0.1864, 0.3774, 0.1897, 0.3877, 0.1864, 0.3979, 0.1777, 0.4042, 0.167, 0.4042, 0.1583, 0.3979, 0.155, 0.3877, 0.1583, 0.3774, 0.167, 0.3711, 0.04522, 0.6012, 0.08854, 0.6054, 0.08277, 0.6419, 0.04151, 0.6398, 0.04151, 0.6398, 0.08277, 0.6419, 0.08851, 0.6783, 0.04255, 0.6813, 0.3536, 0.6786, 0.3408, 0.7612, 0.08188, 0.721, 0.08851, 0.6783, 0.1777, 0.4042, 0.1864, 0.3979, 0.2454, 0.4407, 0.2367, 0.447, 0.3536, 0.6051, 0.3419, 0.6418, 0.08277, 0.6419, 0.08854, 0.6054, 0.3408, 0.5225, 0.3536, 0.6051, 0.08854, 0.6054, 0.08191, 0.5627, 0.04522, 0.6012, 0.08854, 0.6054, 0.08277, 0.6419, 0.04151, 0.6398, 0.04151, 0.6398, 0.08277, 0.6419, 0.08851, 0.6783, 0.04255, 0.6813, 0.3536, 0.6051, 0.3419, 0.6418, 0.08277, 0.6419, 0.08854, 0.6054, 0.3408, 0.5225, 0.3536, 0.6051, 0.08854, 0.6054, 0.08191, 0.5627, 0.3419, 0.6418, 0.3536, 0.6786, 0.08851, 0.6783, 0.08277, 0.6419, 0.167, 0.4042, 0.1777, 0.4042, 0.1552, 0.4735, 0.1445, 0.4735, 0.04522, 0.6012, 0.08854, 0.6054, 0.08277, 0.6419, 0.04151, 0.6398, 0.04151, 0.6398, 0.08277, 0.6419, 0.08851, 0.6783, 0.04255, 0.6813, 0.3408, 0.5225, 0.3536, 0.6051, 0.08854, 0.6054, 0.08191, 0.5627, 0.3419, 0.6418, 0.3536, 0.6786, 0.08851, 0.6783, 0.08277, 0.6419, 0.155, 0.3877, 0.1583, 0.3979, 0.08541, 0.3979, 0.0821, 0.3877, 0.3536, 0.6786, 0.3408, 0.7612, 0.08188, 0.721, 0.08851, 0.6783, 0.04522, 0.6012, 0.08854, 0.6054, 0.08277, 0.6419, 0.04151, 0.6398, 0.04151, 0.6398, 0.08277, 0.6419, 0.08851, 0.6783, 0.04255, 0.6813, 0.1777, 0.3711, 0.167, 0.3711, 0.1445, 0.3018, 0.1552, 0.3018, 0.3536, 0.6051, 0.3419, 0.6418, 0.08277, 0.6419, 0.08854, 0.6054, 0.3536, 0.6786, 0.3408, 0.7612, 0.08188, 0.721, 0.08851, 0.6783, 0.3408, 0.5225, 0.3536, 0.6051, 0.08854, 0.6054, 0.08191, 0.5627, 0.04522, 0.6012, 0.08854, 0.6054, 0.08277, 0.6419, 0.04151, 0.6398, 0.04151, 0.6398, 0.08277, 0.6419, 0.08851, 0.6783, 0.04255, 0.6813, 0.3536, 0.6051, 0.3419, 0.6418, 0.08277, 0.6419, 0.08854, 0.6054, 0.3536, 0.6786, 0.3408, 0.7612, 0.08188, 0.721, 0.08851, 0.6783, 0.1897, 0.3877, 0.1864, 0.3774, 0.2454, 0.3346, 0.2487, 0.3448, 0.3408, 0.5225, 0.3536, 0.6051, 0.08854, 0.6054, 0.08191, 0.5627, 0.05573, 0.9517, 0.05518, 0.9404, 0.05658, 0.9404, 0.06131, 0.9509, 0.05518, 0.9404, 0.05519, 0.9289, 0.0566, 0.9289, 0.05658, 0.9404, 0.05519, 0.9289, 0.05518, 0.9174, 0.05658, 0.9174, 0.0566, 0.9289, 0.05518, 0.9174, 0.05573, 0.9061, 0.06131, 0.907, 0.05658, 0.9174, 0.05573, 0.9061, 0.05729, 0.8948, 0.07148, 0.8999, 0.06131, 0.907, 0.05729, 0.8948, 0.05803, 0.8835, 0.07539, 0.8898, 0.07148, 0.8999, 0.05802, 0.9743, 0.05729, 0.9631, 0.07148, 0.9579, 0.07539, 0.968, 0.05729, 0.9631, 0.05573, 0.9517, 0.06131, 0.9509, 0.07148, 0.9579, 0.01936, 0.8743, 0.0308, 0.8746, 0.03864, 0.883, 0.0383, 0.8944, 0.02997, 0.9022, 0.01853, 0.9019, 0.01069, 0.8936, 0.01103, 0.8821, 0.0383, 0.9634, 0.03821, 0.952, 0.05573, 0.9517, 0.05729, 0.9631, 0.03864, 0.9749, 0.0383, 0.9634, 0.05729, 0.9631, 0.05802, 0.9743, 0.0383, 0.8944, 0.03864, 0.883, 0.05803, 0.8835, 0.05729, 0.8948, 0.03821, 0.9059, 0.0383, 0.8944, 0.05729, 0.8948, 0.05573, 0.9061, 0.03819, 0.9174, 0.03821, 0.9059, 0.05573, 0.9061, 0.05518, 0.9174, 0.03818, 0.9289, 0.03819, 0.9174, 0.05518, 0.9174, 0.05519, 0.9289, 0.03819, 0.9404, 0.03818, 0.9289, 0.05519, 0.9289, 0.05518, 0.9404, 0.03821, 0.952, 0.03819, 0.9404, 0.05518, 0.9404, 0.05573, 0.9517, 0.1668, 0.827, 0.1668, 0.8403, 0.1264, 0.8403, 0.1264, 0.827, 0.1668, 0.8403, 0.1668, 0.8535, 0.1264, 0.8535, 0.1264, 0.8403, 0.1668, 0.8535, 0.1668, 0.8668, 0.1264, 0.8668, 0.1264, 0.8535, 0.1668, 0.8668, 0.1668, 0.8801, 0.1264, 0.8801, 0.1264, 0.8668, 0.1668, 0.8801, 0.1668, 0.8934, 0.1264, 0.8934, 0.1264, 0.8801, 0.1668, 0.7871, 0.1668, 0.8004, 0.1264, 0.8004, 0.1264, 0.7871, 0.09435, 0.8801, 0.1037, 0.8707, 0.117, 0.8707, 0.1264, 0.8801, 0.1264, 0.8934, 0.117, 0.9028, 0.1037, 0.9028, 0.09435, 0.8934, 0.1668, 0.8004, 0.1668, 0.8137, 0.1264, 0.8137, 0.1264, 0.8004, 0.1668, 0.8137, 0.1668, 0.827, 0.1264, 0.827, 0.1264, 0.8137, 0.1988, 0.8934, 0.1894, 0.9028, 0.1761, 0.9028, 0.1668, 0.8934, 0.1668, 0.8801, 0.1761, 0.8707, 0.1894, 0.8707, 0.1988, 0.8801, 0.1357, 0.9543, 0.1357, 0.9687, 0.09536, 0.9687, 0.09536, 0.9543, 0.1357, 0.9687, 0.1357, 0.9763, 0.09536, 0.9763, 0.09536, 0.9687, 0.1357, 0.918, 0.1357, 0.9256, 0.09536, 0.9256, 0.09536, 0.918, 0.1357, 0.9256, 0.1357, 0.94, 0.09536, 0.94, 0.09536, 0.9256, 0.1357, 0.94, 0.1357, 0.9543, 0.09536, 0.9543, 0.09536, 0.94, 0.1357, 0.9543, 0.1362, 0.9545, 0.1362, 0.9685, 0.1357, 0.9687, 0.09536, 0.9687, 0.09488, 0.9685, 0.09488, 0.9545, 0.09536, 0.9543, 0.1357, 0.9687, 0.1362, 0.9689, 0.1362, 0.9763, 0.1357, 0.9763, 0.09536, 0.9763, 0.09484, 0.9763, 0.09488, 0.9689, 0.09536, 0.9687, 0.1357, 0.9763, 0.1357, 0.9768, 0.09536, 0.9768, 0.09536, 0.9763, 0.09536, 0.918, 0.09536, 0.9175, 0.1357, 0.9175, 0.1357, 0.918, 0.1357, 0.918, 0.1362, 0.918, 0.1362, 0.9254, 0.1357, 0.9256, 0.09536, 0.9256, 0.09488, 0.9254, 0.09484, 0.918, 0.09536, 0.918, 0.1357, 0.9256, 0.1362, 0.9258, 0.1362, 0.9398, 0.1357, 0.94, 0.09536, 0.94, 0.09488, 0.9398, 0.09488, 0.9258, 0.09536, 0.9256, 0.1357, 0.94, 0.1362, 0.9402, 0.1362, 0.9541, 0.1357, 0.9543, 0.09536, 0.9543, 0.09488, 0.9541, 0.09488, 0.9402, 0.09536, 0.94, 0.05573, 0.9517, 0.05518, 0.9404, 0.05658, 0.9404, 0.06131, 0.9509, 0.05518, 0.9404, 0.05519, 0.9289, 0.0566, 0.9289, 0.05658, 0.9404, 0.05519, 0.9289, 0.05518, 0.9174, 0.05658, 0.9174, 0.0566, 0.9289, 0.05518, 0.9174, 0.05573, 0.9061, 0.06131, 0.907, 0.05658, 0.9174, 0.05573, 0.9061, 0.05729, 0.8948, 0.07148, 0.8999, 0.06131, 0.907, 0.05729, 0.8948, 0.05803, 0.8835, 0.07539, 0.8898, 0.07148, 0.8999, 0.05802, 0.9743, 0.05729, 0.9631, 0.07148, 0.9579, 0.07539, 0.968, 0.05729, 0.9631, 0.05573, 0.9517, 0.06131, 0.9509, 0.07148, 0.9579, 0.01936, 0.8743, 0.0308, 0.8746, 0.03864, 0.883, 0.0383, 0.8944, 0.02997, 0.9022, 0.01853, 0.9019, 0.01069, 0.8936, 0.01103, 0.8821, 0.0383, 0.9634, 0.03821, 0.952, 0.05573, 0.9517, 0.05729, 0.9631, 0.03864, 0.9749, 0.0383, 0.9634, 0.05729, 0.9631, 0.05802, 0.9743, 0.0383, 0.8944, 0.03864, 0.883, 0.05803, 0.8835, 0.05729, 0.8948, 0.03821, 0.9059, 0.0383, 0.8944, 0.05729, 0.8948, 0.05573, 0.9061, 0.03819, 0.9174, 0.03821, 0.9059, 0.05573, 0.9061, 0.05518, 0.9174, 0.03818, 0.9289, 0.03819, 0.9174, 0.05518, 0.9174, 0.05519, 0.9289, 0.03819, 0.9404, 0.03818, 0.9289, 0.05519, 0.9289, 0.05518, 0.9404, 0.03821, 0.952, 0.03819, 0.9404, 0.05518, 0.9404, 0.05573, 0.9517, 0.1668, 0.827, 0.1668, 0.8403, 0.1264, 0.8403, 0.1264, 0.827, 0.1668, 0.8403, 0.1668, 0.8535, 0.1264, 0.8535, 0.1264, 0.8403, 0.1668, 0.8535, 0.1668, 0.8668, 0.1264, 0.8668, 0.1264, 0.8535, 0.1668, 0.8668, 0.1668, 0.8801, 0.1264, 0.8801, 0.1264, 0.8668, 0.1668, 0.8801, 0.1668, 0.8934, 0.1264, 0.8934, 0.1264, 0.8801, 0.1668, 0.7871, 0.1668, 0.8004, 0.1264, 0.8004, 0.1264, 0.7871, 0.09435, 0.8801, 0.1037, 0.8707, 0.117, 0.8707, 0.1264, 0.8801, 0.1264, 0.8934, 0.117, 0.9028, 0.1037, 0.9028, 0.09435, 0.8934, 0.1668, 0.8004, 0.1668, 0.8137, 0.1264, 0.8137, 0.1264, 0.8004, 0.1668, 0.8137, 0.1668, 0.827, 0.1264, 0.827, 0.1264, 0.8137, 0.1988, 0.8934, 0.1894, 0.9028, 0.1761, 0.9028, 0.1668, 0.8934, 0.1668, 0.8801, 0.1761, 0.8707, 0.1894, 0.8707, 0.1988, 0.8801, 0.1357, 0.9543, 0.1357, 0.9687, 0.09536, 0.9687, 0.09536, 0.9543, 0.1357, 0.9687, 0.1357, 0.9763, 0.09536, 0.9763, 0.09536, 0.9687, 0.1357, 0.918, 0.1357, 0.9256, 0.09536, 0.9256, 0.09536, 0.918, 0.1357, 0.9256, 0.1357, 0.94, 0.09536, 0.94, 0.09536, 0.9256, 0.1357, 0.94, 0.1357, 0.9543, 0.09536, 0.9543, 0.09536, 0.94, 0.1357, 0.9543, 0.1362, 0.9545, 0.1362, 0.9685, 0.1357, 0.9687, 0.09536, 0.9687, 0.09488, 0.9685, 0.09488, 0.9545, 0.09536, 0.9543, 0.1357, 0.9687, 0.1362, 0.9689, 0.1362, 0.9763, 0.1357, 0.9763, 0.09536, 0.9763, 0.09484, 0.9763, 0.09488, 0.9689, 0.09536, 0.9687, 0.1357, 0.9763, 0.1357, 0.9768, 0.09536, 0.9768, 0.09536, 0.9763, 0.09536, 0.918, 0.09536, 0.9175, 0.1357, 0.9175, 0.1357, 0.918, 0.1357, 0.918, 0.1362, 0.918, 0.1362, 0.9254, 0.1357, 0.9256, 0.09536, 0.9256, 0.09488, 0.9254, 0.09484, 0.918, 0.09536, 0.918, 0.1357, 0.9256, 0.1362, 0.9258, 0.1362, 0.9398, 0.1357, 0.94, 0.09536, 0.94, 0.09488, 0.9398, 0.09488, 0.9258, 0.09536, 0.9256, 0.1357, 0.94, 0.1362, 0.9402, 0.1362, 0.9541, 0.1357, 0.9543, 0.09536, 0.9543, 0.09488, 0.9541, 0.09488, 0.9402, 0.09536, 0.94, 0.05573, 0.9517, 0.05518, 0.9404, 0.05658, 0.9404, 0.06131, 0.9509, 0.05518, 0.9404, 0.05519, 0.9289, 0.0566, 0.9289, 0.05658, 0.9404, 0.05519, 0.9289, 0.05518, 0.9174, 0.05658, 0.9174, 0.0566, 0.9289, 0.05518, 0.9174, 0.05573, 0.9061, 0.06131, 0.907, 0.05658, 0.9174, 0.05573, 0.9061, 0.05729, 0.8948, 0.07148, 0.8999, 0.06131, 0.907, 0.05729, 0.8948, 0.05803, 0.8835, 0.07539, 0.8898, 0.07148, 0.8999, 0.05802, 0.9743, 0.05729, 0.9631, 0.07148, 0.9579, 0.07539, 0.968, 0.05729, 0.9631, 0.05573, 0.9517, 0.06131, 0.9509, 0.07148, 0.9579, 0.01936, 0.8743, 0.0308, 0.8746, 0.03864, 0.883, 0.0383, 0.8944, 0.02997, 0.9022, 0.01853, 0.9019, 0.01069, 0.8936, 0.01103, 0.8821, 0.0383, 0.9634, 0.03821, 0.952, 0.05573, 0.9517, 0.05729, 0.9631, 0.03864, 0.9749, 0.0383, 0.9634, 0.05729, 0.9631, 0.05802, 0.9743, 0.0383, 0.8944, 0.03864, 0.883, 0.05803, 0.8835, 0.05729, 0.8948, 0.03821, 0.9059, 0.0383, 0.8944, 0.05729, 0.8948, 0.05573, 0.9061, 0.03819, 0.9174, 0.03821, 0.9059, 0.05573, 0.9061, 0.05518, 0.9174, 0.03818, 0.9289, 0.03819, 0.9174, 0.05518, 0.9174, 0.05519, 0.9289, 0.03819, 0.9404, 0.03818, 0.9289, 0.05519, 0.9289, 0.05518, 0.9404, 0.03821, 0.952, 0.03819, 0.9404, 0.05518, 0.9404, 0.05573, 0.9517, 0.1668, 0.827, 0.1668, 0.8403, 0.1264, 0.8403, 0.1264, 0.827, 0.1668, 0.8403, 0.1668, 0.8535, 0.1264, 0.8535, 0.1264, 0.8403, 0.1668, 0.8535, 0.1668, 0.8668, 0.1264, 0.8668, 0.1264, 0.8535, 0.1668, 0.8668, 0.1668, 0.8801, 0.1264, 0.8801, 0.1264, 0.8668, 0.1668, 0.8801, 0.1668, 0.8934, 0.1264, 0.8934, 0.1264, 0.8801, 0.1668, 0.7871, 0.1668, 0.8004, 0.1264, 0.8004, 0.1264, 0.7871, 0.09435, 0.8801, 0.1037, 0.8707, 0.117, 0.8707, 0.1264, 0.8801, 0.1264, 0.8934, 0.117, 0.9028, 0.1037, 0.9028, 0.09435, 0.8934, 0.1668, 0.8004, 0.1668, 0.8137, 0.1264, 0.8137, 0.1264, 0.8004, 0.1668, 0.8137, 0.1668, 0.827, 0.1264, 0.827, 0.1264, 0.8137, 0.1988, 0.8934, 0.1894, 0.9028, 0.1761, 0.9028, 0.1668, 0.8934, 0.1668, 0.8801, 0.1761, 0.8707, 0.1894, 0.8707, 0.1988, 0.8801, 0.1357, 0.9543, 0.1357, 0.9687, 0.09536, 0.9687, 0.09536, 0.9543, 0.1357, 0.9687, 0.1357, 0.9763, 0.09536, 0.9763, 0.09536, 0.9687, 0.1357, 0.918, 0.1357, 0.9256, 0.09536, 0.9256, 0.09536, 0.918, 0.1357, 0.9256, 0.1357, 0.94, 0.09536, 0.94, 0.09536, 0.9256, 0.1357, 0.94, 0.1357, 0.9543, 0.09536, 0.9543, 0.09536, 0.94, 0.1357, 0.9543, 0.1362, 0.9545, 0.1362, 0.9685, 0.1357, 0.9687, 0.09536, 0.9687, 0.09488, 0.9685, 0.09488, 0.9545, 0.09536, 0.9543, 0.1357, 0.9687, 0.1362, 0.9689, 0.1362, 0.9763, 0.1357, 0.9763, 0.09536, 0.9763, 0.09484, 0.9763, 0.09488, 0.9689, 0.09536, 0.9687, 0.1357, 0.9763, 0.1357, 0.9768, 0.09536, 0.9768, 0.09536, 0.9763, 0.09536, 0.918, 0.09536, 0.9175, 0.1357, 0.9175, 0.1357, 0.918, 0.1357, 0.918, 0.1362, 0.918, 0.1362, 0.9254, 0.1357, 0.9256, 0.09536, 0.9256, 0.09488, 0.9254, 0.09484, 0.918, 0.09536, 0.918, 0.1357, 0.9256, 0.1362, 0.9258, 0.1362, 0.9398, 0.1357, 0.94, 0.09536, 0.94, 0.09488, 0.9398, 0.09488, 0.9258, 0.09536, 0.9256, 0.1357, 0.94, 0.1362, 0.9402, 0.1362, 0.9541, 0.1357, 0.9543, 0.09536, 0.9543, 0.09488, 0.9541, 0.09488, 0.9402, 0.09536, 0.94, 0.05573, 0.9517, 0.05518, 0.9404, 0.05658, 0.9404, 0.06131, 0.9509, 0.05518, 0.9404, 0.05519, 0.9289, 0.0566, 0.9289, 0.05658, 0.9404, 0.05519, 0.9289, 0.05518, 0.9174, 0.05658, 0.9174, 0.0566, 0.9289, 0.05518, 0.9174, 0.05573, 0.9061, 0.06131, 0.907, 0.05658, 0.9174, 0.05573, 0.9061, 0.05729, 0.8948, 0.07148, 0.8999, 0.06131, 0.907, 0.05729, 0.8948, 0.05803, 0.8835, 0.07539, 0.8898, 0.07148, 0.8999, 0.05802, 0.9743, 0.05729, 0.9631, 0.07148, 0.9579, 0.07539, 0.968, 0.05729, 0.9631, 0.05573, 0.9517, 0.06131, 0.9509, 0.07148, 0.9579, 0.01936, 0.8743, 0.0308, 0.8746, 0.03864, 0.883, 0.0383, 0.8944, 0.02997, 0.9022, 0.01853, 0.9019, 0.01069, 0.8936, 0.01103, 0.8821, 0.0383, 0.9634, 0.03821, 0.952, 0.05573, 0.9517, 0.05729, 0.9631, 0.03864, 0.9749, 0.0383, 0.9634, 0.05729, 0.9631, 0.05802, 0.9743, 0.0383, 0.8944, 0.03864, 0.883, 0.05803, 0.8835, 0.05729, 0.8948, 0.03821, 0.9059, 0.0383, 0.8944, 0.05729, 0.8948, 0.05573, 0.9061, 0.03819, 0.9174, 0.03821, 0.9059, 0.05573, 0.9061, 0.05518, 0.9174, 0.03818, 0.9289, 0.03819, 0.9174, 0.05518, 0.9174, 0.05519, 0.9289, 0.03819, 0.9404, 0.03818, 0.9289, 0.05519, 0.9289, 0.05518, 0.9404, 0.03821, 0.952, 0.03819, 0.9404, 0.05518, 0.9404, 0.05573, 0.9517, 0.1668, 0.827, 0.1668, 0.8403, 0.1264, 0.8403, 0.1264, 0.827, 0.1668, 0.8403, 0.1668, 0.8535, 0.1264, 0.8535, 0.1264, 0.8403, 0.1668, 0.8535, 0.1668, 0.8668, 0.1264, 0.8668, 0.1264, 0.8535, 0.1668, 0.8668, 0.1668, 0.8801, 0.1264, 0.8801, 0.1264, 0.8668, 0.1668, 0.8801, 0.1668, 0.8934, 0.1264, 0.8934, 0.1264, 0.8801, 0.1668, 0.7871, 0.1668, 0.8004, 0.1264, 0.8004, 0.1264, 0.7871, 0.09435, 0.8801, 0.1037, 0.8707, 0.117, 0.8707, 0.1264, 0.8801, 0.1264, 0.8934, 0.117, 0.9028, 0.1037, 0.9028, 0.09435, 0.8934, 0.1668, 0.8004, 0.1668, 0.8137, 0.1264, 0.8137, 0.1264, 0.8004, 0.1668, 0.8137, 0.1668, 0.827, 0.1264, 0.827, 0.1264, 0.8137, 0.1988, 0.8934, 0.1894, 0.9028, 0.1761, 0.9028, 0.1668, 0.8934, 0.1668, 0.8801, 0.1761, 0.8707, 0.1894, 0.8707, 0.1988, 0.8801, 0.1357, 0.9543, 0.1357, 0.9687, 0.09536, 0.9687, 0.09536, 0.9543, 0.1357, 0.9687, 0.1357, 0.9763, 0.09536, 0.9763, 0.09536, 0.9687, 0.1357, 0.918, 0.1357, 0.9256, 0.09536, 0.9256, 0.09536, 0.918, 0.1357, 0.9256, 0.1357, 0.94, 0.09536, 0.94, 0.09536, 0.9256, 0.1357, 0.94, 0.1357, 0.9543, 0.09536, 0.9543, 0.09536, 0.94, 0.1357, 0.9543, 0.1362, 0.9545, 0.1362, 0.9685, 0.1357, 0.9687, 0.09536, 0.9687, 0.09488, 0.9685, 0.09488, 0.9545, 0.09536, 0.9543, 0.1357, 0.9687, 0.1362, 0.9689, 0.1362, 0.9763, 0.1357, 0.9763, 0.09536, 0.9763, 0.09484, 0.9763, 0.09488, 0.9689, 0.09536, 0.9687, 0.1357, 0.9763, 0.1357, 0.9768, 0.09536, 0.9768, 0.09536, 0.9763, 0.09536, 0.918, 0.09536, 0.9175, 0.1357, 0.9175, 0.1357, 0.918, 0.1357, 0.918, 0.1362, 0.918, 0.1362, 0.9254, 0.1357, 0.9256, 0.09536, 0.9256, 0.09488, 0.9254, 0.09484, 0.918, 0.09536, 0.918, 0.1357, 0.9256, 0.1362, 0.9258, 0.1362, 0.9398, 0.1357, 0.94, 0.09536, 0.94, 0.09488, 0.9398, 0.09488, 0.9258, 0.09536, 0.9256, 0.1357, 0.94, 0.1362, 0.9402, 0.1362, 0.9541, 0.1357, 0.9543, 0.09536, 0.9543, 0.09488, 0.9541, 0.09488, 0.9402, 0.09536, 0.94, 0.05573, 0.9517, 0.05518, 0.9404, 0.05658, 0.9404, 0.06131, 0.9509, 0.05518, 0.9404, 0.05519, 0.9289, 0.0566, 0.9289, 0.05658, 0.9404, 0.05519, 0.9289, 0.05518, 0.9174, 0.05658, 0.9174, 0.0566, 0.9289, 0.05518, 0.9174, 0.05573, 0.9061, 0.06131, 0.907, 0.05658, 0.9174, 0.05573, 0.9061, 0.05729, 0.8948, 0.07148, 0.8999, 0.06131, 0.907, 0.05729, 0.8948, 0.05803, 0.8835, 0.07539, 0.8898, 0.07148, 0.8999, 0.05802, 0.9743, 0.05729, 0.9631, 0.07148, 0.9579, 0.07539, 0.968, 0.05729, 0.9631, 0.05573, 0.9517, 0.06131, 0.9509, 0.07148, 0.9579, 0.01936, 0.8743, 0.0308, 0.8746, 0.03864, 0.883, 0.0383, 0.8944, 0.02997, 0.9022, 0.01853, 0.9019, 0.01069, 0.8936, 0.01103, 0.8821, 0.0383, 0.9634, 0.03821, 0.952, 0.05573, 0.9517, 0.05729, 0.9631, 0.03864, 0.9749, 0.0383, 0.9634, 0.05729, 0.9631, 0.05802, 0.9743, 0.0383, 0.8944, 0.03864, 0.883, 0.05803, 0.8835, 0.05729, 0.8948, 0.03821, 0.9059, 0.0383, 0.8944, 0.05729, 0.8948, 0.05573, 0.9061, 0.03819, 0.9174, 0.03821, 0.9059, 0.05573, 0.9061, 0.05518, 0.9174, 0.03818, 0.9289, 0.03819, 0.9174, 0.05518, 0.9174, 0.05519, 0.9289, 0.03819, 0.9404, 0.03818, 0.9289, 0.05519, 0.9289, 0.05518, 0.9404, 0.03821, 0.952, 0.03819, 0.9404, 0.05518, 0.9404, 0.05573, 0.9517, 0.1668, 0.827, 0.1668, 0.8403, 0.1264, 0.8403, 0.1264, 0.827, 0.1668, 0.8403, 0.1668, 0.8535, 0.1264, 0.8535, 0.1264, 0.8403, 0.1668, 0.8535, 0.1668, 0.8668, 0.1264, 0.8668, 0.1264, 0.8535, 0.1668, 0.8668, 0.1668, 0.8801, 0.1264, 0.8801, 0.1264, 0.8668, 0.1668, 0.8801, 0.1668, 0.8934, 0.1264, 0.8934, 0.1264, 0.8801, 0.1668, 0.7871, 0.1668, 0.8004, 0.1264, 0.8004, 0.1264, 0.7871, 0.09435, 0.8801, 0.1037, 0.8707, 0.117, 0.8707, 0.1264, 0.8801, 0.1264, 0.8934, 0.117, 0.9028, 0.1037, 0.9028, 0.09435, 0.8934, 0.1668, 0.8004, 0.1668, 0.8137, 0.1264, 0.8137, 0.1264, 0.8004, 0.1668, 0.8137, 0.1668, 0.827, 0.1264, 0.827, 0.1264, 0.8137, 0.1988, 0.8934, 0.1894, 0.9028, 0.1761, 0.9028, 0.1668, 0.8934, 0.1668, 0.8801, 0.1761, 0.8707, 0.1894, 0.8707, 0.1988, 0.8801, 0.1357, 0.9543, 0.1357, 0.9687, 0.09536, 0.9687, 0.09536, 0.9543, 0.1357, 0.9687, 0.1357, 0.9763, 0.09536, 0.9763, 0.09536, 0.9687, 0.1357, 0.918, 0.1357, 0.9256, 0.09536, 0.9256, 0.09536, 0.918, 0.1357, 0.9256, 0.1357, 0.94, 0.09536, 0.94, 0.09536, 0.9256, 0.1357, 0.94, 0.1357, 0.9543, 0.09536, 0.9543, 0.09536, 0.94, 0.1357, 0.9543, 0.1362, 0.9545, 0.1362, 0.9685, 0.1357, 0.9687, 0.09536, 0.9687, 0.09488, 0.9685, 0.09488, 0.9545, 0.09536, 0.9543, 0.1357, 0.9687, 0.1362, 0.9689, 0.1362, 0.9763, 0.1357, 0.9763, 0.09536, 0.9763, 0.09484, 0.9763, 0.09488, 0.9689, 0.09536, 0.9687, 0.1357, 0.9763, 0.1357, 0.9768, 0.09536, 0.9768, 0.09536, 0.9763, 0.09536, 0.918, 0.09536, 0.9175, 0.1357, 0.9175, 0.1357, 0.918, 0.1357, 0.918, 0.1362, 0.918, 0.1362, 0.9254, 0.1357, 0.9256, 0.09536, 0.9256, 0.09488, 0.9254, 0.09484, 0.918, 0.09536, 0.918, 0.1357, 0.9256, 0.1362, 0.9258, 0.1362, 0.9398, 0.1357, 0.94, 0.09536, 0.94, 0.09488, 0.9398, 0.09488, 0.9258, 0.09536, 0.9256, 0.1357, 0.94, 0.1362, 0.9402, 0.1362, 0.9541, 0.1357, 0.9543, 0.09536, 0.9543, 0.09488, 0.9541, 0.09488, 0.9402, 0.09536, 0.94])
me_cube.materials.append(mat_material_001)
me_cube.update()

# ---- objects
ob_prchair = bpy.data.objects.new('PRChair', me_cube)

# ---- transforms, parenting, visibility, modifiers, constraints
ob_prchair.location = (0.0, 0.0, 0.0)
_m = ob_prchair.modifiers.new('Auto Smooth', 'NODES')
_m.node_group = ng_auto_smooth
_gi = [s.identifier for s in ng_auto_smooth.interface.items_tree if s.item_type == 'SOCKET' and s.in_out == 'INPUT']
_m[_gi[1]] = 1.396  # Angle

# ---- collection membership
col_collection.objects.link(ob_prchair)

# ---- scene / render settings (as saved in the file)
scene.frame_start = 1; scene.frame_end = 250; scene.frame_set(3)
scene.render.engine = 'BLENDER_EEVEE_NEXT'
scene.cycles.sampling_pattern = 'TABULATED_SOBOL'
scene.cycles.use_light_tree = False
scene.view_settings.view_transform = 'Filmic'
bpy.context.view_layer.update()

# ---- added for rendering (the .blend has no active camera and no usable light): camera, sun
cam_auto = bpy.data.cameras.new('AutoCamera')
cam_auto.lens = 50.0
cam_auto.sensor_width = 36.0
cam_auto.clip_end = 1000.0
ob_auto_camera = bpy.data.objects.new('AutoCamera', cam_auto)
scene.collection.objects.link(ob_auto_camera)
ob_auto_camera.location = (1.10514, -1.32934, 1.28655)
ob_auto_camera.rotation_euler = (1.09748, -7.21219e-08, 0.694738)
scene.camera = ob_auto_camera
light_auto_sun = bpy.data.lights.new('AutoSun', 'SUN')
light_auto_sun.energy = 3.0
light_auto_sun.angle = 0.0523599
ob_auto_sun = bpy.data.objects.new('AutoSun', light_auto_sun)
scene.collection.objects.link(ob_auto_sun)
ob_auto_sun.rotation_euler = (0.872665, 0.174533, 0.523599)
bpy.context.view_layer.update()
